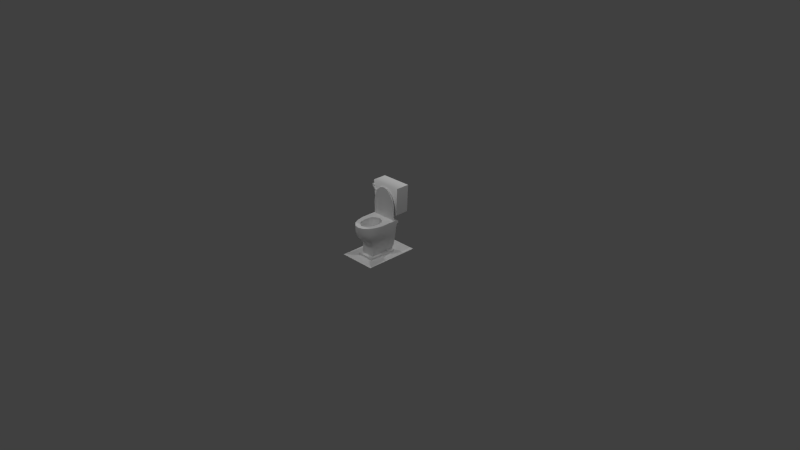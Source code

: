 # Source: retrete.blend  (saved by Blender 2.70.0; exported with 4.5.12 LTS)
import bpy
from mathutils import Matrix  # noqa: F401  (used for matrix-valued properties, if any)

bpy.ops.wm.read_factory_settings(use_empty=True)
scene = bpy.context.scene
scene.name = 'Scene'

# ---- collections
col_collection_1 = bpy.data.collections.new('Collection 1'); scene.collection.children.link(col_collection_1)

# ---- materials (node trees are filled in below, after node groups)
mat_diffuse_001 = bpy.data.materials.new('DIFFUSE.001')
mat_diffuse_001.alpha_threshold = 0.0
mat_diffuse_001.use_transparent_shadow = False
mat_diffuse_001.specular_color = (0.1, 0.1, 0.1)
mat_diffuse_001.roughness = 0.5
mat_diffuse_001.line_color = (0.0, 0.0, 0.0, 1.0)
mat_diffuse = bpy.data.materials.new('DIFFUSE')
mat_diffuse.alpha_threshold = 0.0
mat_diffuse.use_transparent_shadow = False
mat_diffuse.specular_color = (0.1, 0.1, 0.1)
mat_diffuse.roughness = 0.5
mat_diffuse.line_color = (0.0, 0.0, 0.0, 1.0)

# ---- material node trees

# ---- world
world_world = bpy.data.worlds.new('World'); scene.world = world_world
world_world.color = (0.05088, 0.05088, 0.05088)
world_world.use_sun_shadow = False
world_world.sun_shadow_jitter_overblur = 0.0
world_world.cycles.sampling_method = 'NONE'
world_world.cycles.sample_map_resolution = 256
world_world.light_settings.ao_factor = 1.75

# ---- cameras
cam_camera = bpy.data.cameras.new('Camera')
cam_camera.clip_end = 100.0
cam_camera.lens = 35.0
cam_camera.sensor_width = 32.0
cam_camera.sensor_height = 18.0
cam_camera.ortho_scale = 7.314
cam_camera.dof.focus_distance = 0.0
cam_camera.dof.aperture_fstop = 128.0

# ---- lights
light_lamp_003 = bpy.data.lights.new('Lamp.003', 'POINT')
light_lamp_003.transmission_factor = 0.0
light_lamp_003.cutoff_distance = 30.0
light_lamp_003.energy = 100.0
light_lamp_003.shadow_buffer_clip_start = 1.001
light_lamp_003.shadow_soft_size = 0.1
light_lamp_003.shadow_maximum_resolution = 0.006
light_lamp_003.use_absolute_resolution = True
light_lamp_003.cycles.use_multiple_importance_sampling = False
light_lamp_002 = bpy.data.lights.new('Lamp.002', 'POINT')
light_lamp_002.transmission_factor = 0.0
light_lamp_002.cutoff_distance = 30.0
light_lamp_002.energy = 100.0
light_lamp_002.shadow_buffer_clip_start = 1.001
light_lamp_002.shadow_soft_size = 0.1
light_lamp_002.shadow_maximum_resolution = 0.006
light_lamp_002.use_absolute_resolution = True
light_lamp_002.cycles.use_multiple_importance_sampling = False
light_lamp_001 = bpy.data.lights.new('Lamp.001', 'POINT')
light_lamp_001.transmission_factor = 0.0
light_lamp_001.cutoff_distance = 30.0
light_lamp_001.energy = 100.0
light_lamp_001.shadow_buffer_clip_start = 1.001
light_lamp_001.shadow_soft_size = 0.1
light_lamp_001.shadow_maximum_resolution = 0.006
light_lamp_001.use_absolute_resolution = True
light_lamp_001.cycles.use_multiple_importance_sampling = False
light_lamp = bpy.data.lights.new('Lamp', 'POINT')
light_lamp.transmission_factor = 0.0
light_lamp.cutoff_distance = 30.0
light_lamp.energy = 100.0
light_lamp.shadow_buffer_clip_start = 1.001
light_lamp.shadow_soft_size = 0.1
light_lamp.shadow_maximum_resolution = 0.006
light_lamp.use_absolute_resolution = True
light_lamp.cycles.use_multiple_importance_sampling = False

# ---- meshes
me_s4studio_mesh_1 = bpy.data.meshes.new('s4studio_mesh_1')
me_s4studio_mesh_1.from_pydata([(0.0, -0.1478, 0.03555), (-0.1161, -0.1478, 0.03555), (-0.1457, 0.2265, 0.7996), (0.0, 0.2609, 0.3811), (-0.05976, 0.2189, 0.845), (-0.1575, 0.1944, 0.7349), (0.0, -0.2484, 0.4689), (0.1061, -0.0835, 0.453), (-0.1274, -0.1804, 0.4689), (0.113, -0.02136, 0.4689), (0.0, -0.1889, 0.4689), (-0.06897, -0.2307, 0.4689), (0.0, 0.1944, 0.8783), (-0.1775, 0.1944, 0.4689), (0.0, 0.2189, 0.4861), (-0.06522, 0.1944, 0.8607), (-0.1877, 0.2221, 0.453), (-0.1877, 0.2221, 0.4689), (0.0, 0.2221, 0.453), (0.0, 0.2221, 0.4689), (0.06122, -0.176, 0.2585), (0.06662, -0.2073, 0.3098), (0.0, -0.1837, 0.2511), (0.0, 0.247, 0.4244), (0.1079, 0.145, 0.03333), (0.1079, 0.145, 0.03333), (0.09708, 0.1387, 0.03333), (0.1188, 0.1387, 0.03333), (-0.04184, -0.1714, 0.4689), (-0.1443, 0.2189, 0.7297), (-0.1104, 0.2189, 0.7988), (0.1061, -0.0835, 0.4689), (0.0, -0.1889, 0.453), (0.0, 0.2602, 0.4255), (0.113, -0.02136, 0.453), (0.0, 0.2602, 0.453), (-0.08365, -0.1362, 0.4689), (-0.1061, -0.0835, 0.4689), (0.0, 0.2221, 0.453), (0.1877, 0.2221, 0.453), (-0.04526, -0.1714, 0.453), (0.1061, -0.0835, 0.453), (-0.1665, -0.105, 0.4689), (0.0, -0.1889, 0.453), (0.0, -0.1889, 0.4689), (-0.04184, -0.1714, 0.4689), (-0.06522, 0.1944, 0.8607), (0.09824, 0.138, 0.05683), (0.1079, 0.1436, 0.05683), (0.08365, -0.1362, 0.4689), (-0.1054, 0.05734, 0.4689), (-0.1054, 0.05734, 0.453), (-0.1061, -0.0835, 0.4689), (-0.06116, 0.1062, 0.4689), (-0.06116, 0.1062, 0.4689), (-0.1877, 0.2221, 0.4689), (-0.06116, 0.1062, 0.453), (0.0, 0.2189, 0.8611), (0.0, 0.1207, 0.453), (0.0, 0.1207, 0.4689), (0.0, 0.2189, 0.8611), (-0.1443, 0.2189, 0.7297), (-0.05976, 0.2189, 0.845), (0.0, 0.2221, 0.4689), (0.0, 0.1207, 0.4689), (0.04184, -0.1714, 0.4689), (0.1274, -0.1804, 0.4689), (0.0, -0.2484, 0.4689), (0.0, 0.2189, 0.4861), (-0.1575, 0.1944, 0.7349), (0.1079, 0.1324, 0.06281), (0.1176, 0.138, 0.05683), (0.1176, 0.1268, 0.05683), (0.1079, 0.1212, 0.05683), (-0.113, -0.02136, 0.4689), (-0.113, -0.02136, 0.453), (-0.1061, -0.0835, 0.453), (-0.0835, -0.1362, 0.453), (0.03821, 0.08008, 0.2546), (0.07242, 0.04895, 0.2546), (-0.1877, -0.009491, 0.4689), (0.0, 0.09519, 0.2546), (0.0, 0.1207, 0.4689), (0.06116, 0.1062, 0.4689), (0.113, -0.02136, 0.4689), (0.0, 0.2221, 0.4689), (-0.08365, -0.1362, 0.4689), (0.1877, 0.2221, 0.4689), (0.0, -0.03232, 0.2546), (0.0, 0.1207, 0.4689), (0.1373, 0.2364, 1.033e-08), (0.1373, 0.1082, 4.728e-09), (0.1776, 0.4022, 0.5279), (0.0, 0.2364, 1.033e-08), (0.1161, -0.1478, 0.03555), (0.193, 0.4139, 0.542), (0.193, 0.2267, 0.542), (0.1279, -0.03546, 0.03555), (0.1161, -0.1478, -6.461e-09), (0.0, 0.2267, 0.542), (0.1856, 0.3952, 0.5279), (0.0, -0.03232, 0.2546), (0.2145, 0.2267, 0.9107), (-0.1646, 0.2099, 0.7729), (-0.1685, 0.1154, 0.2604), (0.1877, 0.2221, 0.453), (0.0, 0.2221, 0.453), (0.0, 0.1207, 0.453), (0.06116, 0.1062, 0.453), (0.06116, 0.1062, 0.4689), (0.0, 0.2221, 0.4689), (0.1588, 0.2367, 0.2631), (0.1588, 0.2232, 0.2631), (0.1685, 0.1154, 0.2604), (0.2145, 0.4139, 0.9107), (0.0835, -0.1362, 0.453), (0.04526, -0.1714, 0.453), (0.1877, 0.2332, 0.4133), (-0.1877, 0.1063, 0.3773), (0.1279, -0.03546, -1.55e-09), (-0.1588, 0.2367, 0.2631), (-0.1588, 0.2232, 0.2631), (0.0, 0.2384, 0.5279), (0.1343, 0.2032, 0.1668), (0.1373, 0.2364, 1.033e-08), (0.1628, 0.0094, 0.2627), (0.113, -0.02136, 0.453), (0.1054, 0.05734, 0.4689), (0.1054, 0.05734, 0.453), (0.0, 0.2367, 0.2631), (0.1588, 0.2367, 0.2631), (0.1877, 0.2602, 0.453), (0.0, 0.2602, 0.4255), (0.1877, 0.247, 0.4244), (0.1877, 0.2602, 0.4255), (0.0, -0.09189, 0.2546), (0.0, -0.1483, 0.3384), (0.05933, -0.117, 0.3384), (0.04395, -0.07202, 0.2546), (-0.1646, 0.2099, 0.7729), (-0.1438, 0.2265, 0.7714), (-0.1457, 0.2099, 0.7996), (-0.1629, 0.2099, 0.7885), (-0.1629, 0.2265, 0.7885), (0.1877, 0.2602, 0.453), (0.1877, 0.2602, 0.4255), (0.0, 0.2602, 0.453), (0.0, 0.2332, 0.4133), (0.1877, 0.2221, 0.3773), (0.0, 0.4139, 0.9107), (0.0, 0.09519, 0.2546), (0.0745, -0.03232, 0.2546), (0.1028, -0.01123, 0.3384), (0.0, 0.2364, 0.03555), (0.08402, 0.002838, 0.2546), (0.09632, -0.06272, 0.3384), (0.07242, 0.04895, 0.2546), (0.1061, -0.0835, 0.4689), (0.1877, -0.009491, 0.4689), (0.2145, 0.4139, 0.9107), (0.03821, 0.08008, 0.2546), (0.0, -0.2237, 0.3124), (-0.1205, 0.1944, 0.8103), (0.0, 0.1944, 0.4689), (0.0835, -0.1362, 0.453), (0.08365, -0.1362, 0.4689), (0.1775, 0.1944, 0.4689), (0.1575, 0.1944, 0.7349), (0.1205, 0.1944, 0.8103), (0.1626, 0.2189, 0.4861), (0.1626, 0.2189, 0.6482), (0.0, 0.1944, 0.4689), (0.0, 0.2189, 0.4861), (0.1665, -0.105, 0.3773), (0.1877, -0.009491, 0.4689), (0.1665, -0.105, 0.4689), (0.1274, -0.1804, 0.3773), (0.1877, 0.247, 0.4244), (0.1877, 0.2332, 0.4133), (0.1877, 0.2602, 0.453), (0.1877, 0.2221, 0.4689), (0.1626, 0.2189, 0.4861), (0.1626, 0.2189, 0.4861), (0.1775, 0.1944, 0.6459), (0.0, 0.2189, 0.4861), (-0.1079, 0.145, 0.03333), (0.0546, 0.1033, 0.3384), (0.1575, 0.1944, 0.7349), (0.0, 0.1207, 0.453), (0.1626, 0.2189, 0.6482), (0.0, 0.1944, 0.4689), (0.1775, 0.1944, 0.4689), (0.06522, 0.1944, 0.8607), (0.0, 0.1181, 0.3384), (0.06116, 0.1062, 0.453), (0.05976, 0.2189, 0.845), (0.1104, 0.2189, 0.7988), (0.1443, 0.2189, 0.7297), (0.09085, 0.07639, 0.3384), (0.1054, 0.05734, 0.453), (0.1274, -0.1804, 0.4689), (0.0, 0.3001, 0.4244), (0.01737, 0.3213, 0.4031), (0.01737, 0.3072, 0.4173), (0.1877, 0.2602, 0.4255), (0.1775, 0.1944, 0.6459), (0.1443, 0.2189, 0.7297), (-0.01737, 0.2609, 0.4112), (0.0, 0.4022, 0.5279), (0.2145, 0.2267, 0.9107), (0.1373, 0.2364, 0.03555), (0.1279, -0.03546, 0.03555), (-0.2145, 0.4139, 0.9107), (-0.1877, 0.2602, 0.453), (-0.1877, 0.247, 0.4244), (-0.03821, 0.08008, 0.2546), (-0.1877, 0.2602, 0.4255), (-0.1877, 0.2602, 0.453), (0.0, 0.2602, 0.4255), (-0.01737, 0.2609, 0.3912), (-0.01737, 0.3338, 0.423), (-0.01737, 0.3338, 0.5283), (-0.01737, 0.2609, 0.3912), (0.0, 0.3439, 0.4206), (-0.01737, 0.3338, 0.423), (0.01737, 0.3338, 0.5283), (0.0, 0.3439, 0.5283), (0.0, 0.3439, 0.4206), (0.0, 0.3439, 0.5283), (0.01737, 0.3138, 0.5283), (0.01737, 0.3338, 0.423), (0.01737, 0.3338, 0.423), (0.01737, 0.3338, 0.5283), (0.0, 0.3038, 0.5283), (0.01737, 0.3138, 0.4278), (0.01737, 0.3138, 0.4278), (0.0, 0.2609, 0.4212), (-0.01737, 0.2967, 0.4112), (-0.01737, 0.2967, 0.4112), (0.0, 0.2189, 0.8611), (0.0, 0.3038, 0.4302), (0.0, 0.3038, 0.5283), (-0.01737, 0.3138, 0.4278), (0.01737, 0.3138, 0.5283), (-0.01737, 0.3138, 0.5283), (0.0, 0.3001, 0.4244), (-0.01737, 0.3072, 0.4173), (0.0, 0.3038, 0.4302), (0.01737, 0.2609, 0.3912), (0.01737, 0.3213, 0.4031), (0.0, 0.3284, 0.3961), (0.01737, 0.3072, 0.4173), (0.01737, 0.3213, 0.4031), (0.01737, 0.2967, 0.4112), (0.0, 0.2609, 0.4212), (-0.01737, 0.2609, 0.4112), (-0.01737, 0.3213, 0.4031), (0.0, 0.3284, 0.3961), (-0.01737, 0.3016, 0.3912), (0.0, 0.3041, 0.3811), (-0.01737, 0.3213, 0.4031), (-0.01737, 0.3016, 0.3912), (-0.01737, 0.3213, 0.4031), (-0.01737, 0.3072, 0.4173), (0.0, 0.2942, 0.4212), (0.0, 0.2942, 0.4212), (0.1775, 0.1944, 0.4689), (0.0, 0.1944, 0.8783), (0.0, 0.1944, 0.4689), (-0.1775, 0.1944, 0.6459), (-0.1775, 0.1944, 0.4689), (0.01737, 0.3016, 0.3912), (0.01737, 0.2609, 0.4112), (0.01737, 0.2609, 0.4112), (0.01737, 0.2967, 0.4112), (0.0, 0.1944, 0.8783), (-0.1205, 0.1944, 0.8103), (-0.1626, 0.2189, 0.6482), (-0.1104, 0.2189, 0.7988), (-0.1626, 0.2189, 0.4861), (0.1665, -0.105, 0.4689), (0.01737, 0.3016, 0.3912), (0.0, 0.2609, 0.3811), (0.01737, 0.2609, 0.3912), (0.0, -0.1889, 0.453), (0.06897, -0.2307, 0.4689), (0.06897, -0.2307, 0.3773), (0.0, -0.1889, 0.4689), (-0.1079, 0.1436, 0.05683), (-0.1079, 0.145, 0.03333), (-0.1079, 0.1436, 0.05683), (-0.1775, 0.1944, 0.4689), (0.0, -0.1889, 0.4689), (0.0, -0.2484, 0.3773), (0.1079, 0.1212, 0.05683), (0.04526, -0.1714, 0.453), (0.1176, 0.1268, 0.05683), (0.1079, 0.1199, 0.03333), (0.1079, 0.1199, 0.03333), (0.1188, 0.1261, 0.03333), (0.0, -0.2484, 0.4689), (-0.1626, 0.2189, 0.4861), (0.09708, 0.1261, 0.03333), (-0.1626, 0.2189, 0.6482), (-0.1775, 0.1944, 0.6459), (-0.1176, 0.1268, 0.05683), (0.06522, 0.1944, 0.8607), (0.0, 0.2189, 0.8611), (-0.09824, 0.1268, 0.05683), (-0.1079, 0.1199, 0.03333), (-0.1079, 0.1199, 0.03333), (-0.1079, 0.1212, 0.05683), (0.1079, 0.1436, 0.05683), (-0.1079, 0.1324, 0.06281), (0.09824, 0.1268, 0.05683), (0.0, -0.105, 0.03555), (0.09381, -0.105, 0.03555), (-0.01737, 0.3138, 0.5283), (-0.01737, 0.3338, 0.5283), (-0.01737, 0.3138, 0.4278), (-0.1188, 0.1261, 0.03333), (-0.1079, 0.1212, 0.05683), (-0.09708, 0.1261, 0.03333), (-0.09824, 0.138, 0.05683), (0.04184, -0.1714, 0.4689), (0.06897, -0.2307, 0.4689), (0.0, 0.1944, 0.8783), (0.05976, 0.2189, 0.845), (0.1205, 0.1944, 0.8103), (0.1104, 0.2189, 0.7988), (0.0, 0.3041, 0.3811), (-0.09708, 0.1387, 0.03333), (-0.1176, 0.1268, 0.05683), (-0.1176, 0.138, 0.05683), (0.0, 0.2384, 0.5279), (-0.2322, 0.2265, 0.8542), (-0.2279, 0.2265, 0.8285), (-0.1373, 0.2364, 1.033e-08), (-0.2322, 0.2099, 0.8542), (-0.2091, 0.2099, 0.8662), (-0.2091, 0.2265, 0.8662), (0.0, -0.1478, -6.461e-09), (-0.1343, 0.2032, 0.1668), (-0.1161, -0.1478, -6.461e-09), (-0.1373, 0.2364, 1.033e-08), (0.0, -0.105, 0.03555), (-0.1373, 0.1082, 0.03555), (-0.1337, 0.2265, 0.7844), (-0.1279, -0.03546, 0.03555), (-0.1279, -0.03546, 0.03555), (0.0, 0.4022, 0.5279), (-0.1373, 0.2364, 0.03555), (-0.193, 0.2267, 0.542), (-0.193, 0.2267, 0.542), (-0.1776, 0.2384, 0.5279), (-0.1856, 0.2454, 0.5279), (0.0, 0.4022, 0.5279), (0.1877, -0.009491, 0.3773), (-0.2145, 0.4139, 0.9107), (-0.1188, 0.1387, 0.03333), (-0.2145, 0.2267, 0.9107), (0.0, 0.2364, 1.033e-08), (-0.1373, 0.2364, 1.033e-08), (-0.1161, -0.1478, 0.03555), (-0.1279, -0.03546, -1.55e-09), (-0.1161, -0.1478, -6.461e-09), (-0.1776, 0.4022, 0.5279), (-0.1856, 0.3952, 0.5279), (-0.1776, 0.2384, 0.5279), (-0.193, 0.2267, 0.542), (-0.193, 0.4139, 0.542), (0.0, 0.2384, 0.5279), (-0.2091, 0.2265, 0.8662), (-0.1905, 0.2265, 0.8479), (-0.1776, 0.4022, 0.5279), (-0.1856, 0.2454, 0.5279), (-0.1856, 0.3952, 0.5279), (-0.1776, 0.2384, 0.5279), (0.0, 0.2364, 1.033e-08), (-0.1373, 0.2364, 0.03555), (-0.1373, 0.1082, 4.728e-09), (0.1181, -0.1484, 0.2785), (0.09381, -0.105, 0.03555), (0.1475, -0.07672, 0.27), (0.0, 0.4139, 0.542), (0.1776, 0.4022, 0.5279), (0.193, 0.4139, 0.542), (0.09381, -0.105, 0.03555), (0.0, -0.1478, 0.03555), (0.1161, -0.1478, 0.03555), (-0.1877, 0.2602, 0.453), (0.0, 0.2602, 0.4255), (0.0, 0.2602, 0.453), (-0.09381, -0.105, 0.03555), (-0.09381, 0.2364, 0.03555), (-0.09381, 0.2364, 0.03555), (-0.09381, -0.09473, 0.1155), (-0.1158, 0.1545, 0.1135), (-0.1216, 0.2431, 0.1135), (-0.1373, 0.1082, 0.03555), (0.0, 0.2364, 0.03555), (0.0, 0.2431, 0.1135), (-0.1216, 0.2431, 0.1135), (-0.1043, 0.0929, 0.1176), (0.0, -0.1478, 0.03555), (-0.1279, -0.03546, -1.55e-09), (-0.1373, 0.1082, 4.728e-09), (-0.2322, 0.2099, 0.8542), (-0.2279, 0.2265, 0.8285), (-0.2022, 0.2265, 0.8246), (-0.1373, 0.2364, 0.03555), (-0.09381, 0.2364, 0.03555), (-0.09381, -0.105, 0.03555), (0.0, -0.1478, -6.461e-09), (-0.1161, -0.1478, 0.03555), (-0.1161, -0.1478, -6.461e-09), (0.1043, 0.0929, 0.1176), (-0.1905, 0.2099, 0.8479), (-0.1905, 0.2265, 0.8479), (-0.1905, 0.2099, 0.8479), (-0.1905, 0.2265, 0.8479), (0.0, 0.2497, 0.3773), (-0.1685, 0.2497, 0.3773), (-0.1685, 0.2205, 0.3773), (0.0, 0.2497, 0.4315), (-0.1337, 0.2265, 0.7844), (0.0, 0.2497, 0.3773), (0.1685, 0.2497, 0.3773), (0.02091, 0.2612, 0.3789), (0.02091, 0.2493, 0.4234), (-0.02091, 0.2612, 0.3789), (-0.02091, 0.2493, 0.4234), (-0.02091, 0.2493, 0.3789), (-0.02091, 0.2493, 0.4234), (-0.02091, 0.2612, 0.4234), (-0.02091, 0.2612, 0.3789), (0.1877, 0.2221, 0.453), (-0.1054, 0.05734, 0.4689), (0.1877, 0.2221, 0.3773), (0.1685, 0.2205, 0.3773), (0.02091, 0.2612, 0.4234), (-0.113, -0.02136, 0.4689), (0.1877, 0.1063, 0.4689), (0.1054, 0.05734, 0.4689), (0.1877, 0.2221, 0.4689), (0.1685, 0.2497, 0.4315), (0.0, 0.2205, 0.3773), (0.1685, 0.2497, 0.4315), (-0.1685, 0.2497, 0.3773), (0.0, 0.2497, 0.3773), (0.0, 0.2205, 0.3773), (-0.02091, 0.2612, 0.4234), (0.02091, 0.2612, 0.4234), (0.02091, 0.2493, 0.4234), (0.02091, 0.2493, 0.3789), (-0.02091, 0.2612, 0.4234), (-0.2022, 0.2265, 0.8246), (0.02091, 0.2612, 0.3789), (0.02091, 0.2612, 0.4234), (-0.02091, 0.2612, 0.3789), (0.02091, 0.2493, 0.3789), (-0.02091, 0.2493, 0.3789), (0.02091, 0.2612, 0.3789), (-0.1685, 0.2497, 0.4315), (0.0, 0.2497, 0.3773), (0.1685, 0.2497, 0.3773), (0.0, 0.2497, 0.4315), (0.1685, 0.2205, 0.4315), (0.1685, 0.2497, 0.3773), (0.1685, 0.2205, 0.3773), (-0.1685, 0.2205, 0.4315), (-0.1877, 0.2221, 0.4689), (-0.1685, 0.2497, 0.4315), (-0.1685, 0.2205, 0.3773), (-0.1685, 0.2497, 0.3773), (-0.2322, 0.2099, 0.8542), (-0.1877, -0.009491, 0.4689), (-0.1877, 0.1063, 0.4689), (0.1877, 0.1063, 0.3773), (0.1877, 0.1063, 0.4689), (-0.1337, 0.2099, 0.7844), (-0.1337, 0.2099, 0.7844), (-0.1877, 0.1063, 0.4689), (-0.1337, 0.2265, 0.7844), (-0.2091, 0.2099, 0.8662), (-0.2322, 0.2265, 0.8542), (-0.2022, 0.2099, 0.8246), (-0.2091, 0.2265, 0.8662), (-0.2022, 0.2099, 0.8246), (-0.2022, 0.2265, 0.8246), (-0.1629, 0.2265, 0.7885), (-0.1646, 0.2265, 0.7729), (-0.1885, 0.2099, 0.8036), (-0.1996, 0.2099, 0.7903), (-0.1996, 0.2265, 0.7903), (-0.1438, 0.2265, 0.7714), (-0.1996, 0.2265, 0.7903), (-0.1885, 0.2265, 0.8036), (-0.1885, 0.2265, 0.8036), (-0.1457, 0.2265, 0.7996), (-0.2279, 0.2099, 0.8285), (-0.2279, 0.2265, 0.8285), (-0.1629, 0.2265, 0.7885), (-0.1877, 0.2221, 0.453), (0.1856, 0.3952, 0.5279), (0.09381, -0.09357, 0.2042), (0.0983, -0.01428, 0.181), (-0.1438, 0.2099, 0.7714), (-0.1629, 0.2099, 0.7885), (-0.1438, 0.2099, 0.7714), (-0.1646, 0.2265, 0.7729), (0.2145, 0.4139, 0.9107), (-0.06122, -0.176, 0.2585), (-0.0983, -0.01428, 0.181), (-0.06662, -0.2073, 0.3098), (0.0, -0.09473, 0.1155), (-0.1877, 0.2332, 0.4133), (-0.09381, -0.105, 0.03555), (0.0, 0.4022, 0.5279), (0.1776, 0.2384, 0.5279), (0.193, 0.2267, 0.542), (0.1776, 0.2384, 0.5279), (0.1856, 0.2454, 0.5279), (0.0, 0.2221, 0.3773), (-0.1457, 0.2265, 0.7996), (0.0, 0.2332, 0.4133), (0.0, -0.2237, 0.3124), (-0.04389, -0.105, 0.205), (-0.09381, -0.09357, 0.2042), (0.0, -0.1837, 0.2511), (-0.1877, 0.2221, 0.3773), (-0.113, -0.02136, 0.453), (-0.1061, -0.0835, 0.453), (0.0, -0.1889, 0.453), (0.0, -0.105, 0.03555), (-0.1877, 0.2602, 0.4255), (-0.1877, 0.2602, 0.4255), (0.0, -0.105, 0.205), (-0.1457, 0.2099, 0.7996), (-0.09381, -0.09357, 0.2042), (0.1216, 0.2431, 0.1135), (0.1373, 0.2364, 0.03555), (0.1373, 0.1082, 4.728e-09), (0.1158, 0.1545, 0.1135), (0.09381, 0.2364, 0.03555), (0.0, -0.105, 0.205), (0.0, 0.2364, 1.033e-08), (0.1373, 0.2364, 1.033e-08), (-0.07242, 0.04895, 0.2546), (0.0, 0.09519, 0.2546), (-0.03821, 0.08008, 0.2546), (0.1856, 0.2454, 0.5279), (0.1373, 0.1082, 0.03555), (0.0, 0.2431, 0.1135), (0.1161, -0.1478, -6.461e-09), (0.09381, 0.2364, 0.03555), (0.1279, -0.03546, -1.55e-09), (0.09381, 0.2364, 0.03555), (0.1373, 0.2364, 0.03555), (0.0, -0.1478, -6.461e-09), (0.1373, 0.1082, 0.03555), (0.1216, 0.2431, 0.1135), (-0.09381, -0.09473, 0.1155), (-0.1475, -0.07672, 0.27), (-0.1181, -0.1484, 0.2785), (0.0, 0.09519, 0.2546), (0.0, -0.09189, 0.2546), (0.0, -0.1483, 0.3384), (0.0, 0.2267, 0.9107), (-0.2145, 0.4139, 0.9107), (-0.06897, -0.2307, 0.4689), (-0.2145, 0.2267, 0.9107), (-0.1028, -0.01123, 0.3384), (-0.09632, -0.06272, 0.3384), (-0.0745, -0.03232, 0.2546), (-0.08402, 0.002838, 0.2546), (-0.05933, -0.117, 0.3384), (0.09381, -0.09357, 0.2042), (0.0, -0.09473, 0.1155), (0.09381, -0.09473, 0.1155), (0.09381, -0.09473, 0.1155), (0.0, -0.1478, 0.03555), (0.04389, -0.105, 0.205), (0.1161, -0.1478, -6.461e-09), (0.1161, -0.1478, 0.03555), (0.0, 0.2367, 0.2631), (0.0, 0.2221, 0.3773), (-0.1877, -0.009491, 0.3773), (0.0, -0.105, 0.03555), (0.0, -0.1478, -6.461e-09), (0.0, 0.2221, 0.453), (0.0, 0.2602, 0.453), (0.0, 0.247, 0.4244), (-0.1877, 0.247, 0.4244), (-0.1628, 0.0094, 0.2627), (-0.1588, 0.2367, 0.2631), (-0.06897, -0.2307, 0.3773), (-0.0835, -0.1362, 0.453), (-0.07242, 0.04895, 0.2546), (-0.04526, -0.1714, 0.453), (-0.04395, -0.07202, 0.2546), (-0.1626, 0.2189, 0.4861), (0.0, -0.2484, 0.3773), (-0.1665, -0.105, 0.3773), (-0.1274, -0.1804, 0.3773), (-0.1665, -0.105, 0.4689), (-0.1054, 0.05734, 0.453), (-0.1274, -0.1804, 0.4689), (0.0, -0.2484, 0.4689), (0.0, 0.1207, 0.453), (-0.09085, 0.07639, 0.3384), (0.0, 0.4139, 0.542), (-0.193, 0.4139, 0.542), (0.0, 0.4139, 0.9107), (0.0, 0.4139, 0.9107), (-0.06116, 0.1062, 0.453), (0.0, 0.1181, 0.3384), (-0.0546, 0.1033, 0.3384), (-0.1877, 0.2332, 0.4133), (-0.1877, 0.2221, 0.453), (-0.1877, 0.2221, 0.3773)], [], [(368, 369, 355), (19, 18, 16), (19, 16, 17), (58, 64, 53), (58, 53, 56), (50, 56, 53), (50, 51, 56), (75, 51, 50), (75, 50, 74), (74, 76, 75), (74, 52, 76), (86, 76, 52), (86, 77, 76), (86, 40, 77), (86, 45, 40), (43, 40, 45), (43, 45, 10), (54, 59, 63), (54, 63, 55), (54, 55, 437), (437, 55, 477), (476, 437, 477), (476, 441, 437), (441, 476, 42), (441, 42, 37), (36, 37, 42), (36, 42, 8), (28, 36, 8), (28, 8, 11), (44, 28, 11), (44, 11, 6), (81, 79, 78), (81, 154, 79), (154, 81, 88), (154, 88, 151), (152, 154, 151), (156, 154, 152), (156, 152, 198), (160, 156, 198), (88, 138, 151), (138, 155, 151), (152, 151, 155), (34, 152, 155), (152, 34, 199), (152, 199, 198), (198, 199, 194), (198, 194, 186), (160, 198, 186), (88, 135, 138), (135, 137, 138), (138, 137, 155), (41, 155, 137), (34, 155, 41), (135, 136, 137), (136, 116, 137), (137, 116, 115), (41, 137, 115), (136, 32, 116), (188, 186, 194), (188, 193, 186), (193, 160, 186), (193, 150, 160), (105, 110, 87), (105, 106, 110), (83, 85, 89), (83, 444, 85), (444, 83, 443), (442, 444, 443), (158, 442, 443), (158, 443, 84), (84, 280, 158), (84, 157, 280), (280, 157, 49), (280, 49, 66), (65, 66, 49), (65, 285, 66), (287, 285, 65), (287, 67, 285), (109, 82, 107), (109, 107, 108), (108, 127, 109), (108, 128, 127), (126, 127, 128), (126, 9, 127), (7, 9, 126), (7, 31, 9), (165, 31, 7), (165, 7, 164), (295, 165, 164), (295, 324, 165), (324, 295, 284), (324, 284, 292), (145, 33, 146), (145, 146, 144), (131, 38, 39), (131, 35, 38), (133, 132, 134), (133, 23, 132), (117, 23, 133), (117, 147, 23), (148, 147, 117), (148, 523, 147), (130, 523, 148), (130, 129, 523), (540, 129, 130), (540, 553, 129), (553, 540, 555), (553, 555, 153), (93, 153, 555), (555, 90, 93), (555, 210, 90), (315, 316, 580), (315, 580, 578), (580, 582, 578), (582, 545, 578), (582, 22, 545), (582, 20, 22), (22, 20, 21), (22, 21, 161), (580, 577, 582), (20, 582, 577), (20, 577, 381), (381, 21, 20), (176, 21, 381), (176, 286, 21), (161, 21, 286), (161, 286, 293), (300, 293, 286), (300, 286, 325), (286, 200, 325), (173, 176, 381), (200, 176, 173), (286, 176, 200), (173, 381, 383), (357, 173, 383), (173, 357, 174), (173, 174, 175), (200, 173, 175), (383, 381, 505), (383, 505, 506), (125, 383, 506), (357, 383, 125), (478, 357, 125), (357, 478, 479), (357, 479, 174), (506, 505, 579), (382, 506, 579), (506, 382, 416), (113, 506, 416), (113, 125, 506), (478, 125, 113), (113, 438, 478), (436, 478, 438), (436, 479, 478), (436, 180, 479), (544, 416, 382), (544, 543, 416), (416, 543, 113), (543, 123, 113), (123, 112, 113), (113, 112, 438), (112, 111, 438), (111, 112, 123), (111, 123, 561), (123, 543, 561), (561, 543, 544), (438, 178, 436), (436, 178, 177), (179, 436, 177), (179, 177, 204), (386, 149, 114), (386, 384, 149), (385, 384, 386), (385, 518, 384), (504, 385, 386), (277, 14, 279), (277, 29, 14), (29, 30, 14), (30, 4, 14), (14, 4, 57), (60, 46, 275), (60, 62, 46), (62, 276, 46), (62, 278, 276), (278, 69, 276), (278, 61, 69), (69, 61, 303), (69, 303, 304), (304, 303, 301), (304, 301, 270), (268, 12, 15), (268, 15, 162), (268, 162, 5), (268, 5, 269), (291, 268, 269), (601, 163, 13), (601, 68, 163), (238, 219, 207), (238, 261, 219), (262, 261, 238), (258, 3, 222), (258, 259, 3), (257, 259, 258), (257, 258, 256), (257, 256, 224), (257, 224, 223), (226, 223, 224), (226, 224, 221), (230, 228, 225), (230, 227, 228), (230, 250, 227), (230, 249, 250), (281, 250, 249), (281, 330, 250), (281, 282, 330), (281, 248, 282), (234, 232, 229), (234, 231, 232), (234, 202, 231), (234, 251, 202), (274, 202, 251), (240, 243, 233), (240, 235, 243), (240, 203, 235), (240, 201, 203), (265, 203, 201), (265, 253, 203), (265, 273, 253), (265, 254, 273), (244, 247, 241), (244, 242, 247), (246, 247, 242), (246, 245, 247), (246, 264, 245), (246, 237, 264), (264, 237, 255), (264, 255, 236), (274, 271, 252), (274, 283, 271), (274, 272, 283), (260, 238, 263), (260, 263, 319), (260, 319, 220), (318, 220, 319), (318, 319, 317), (299, 294, 298), (299, 296, 294), (27, 296, 299), (27, 71, 296), (25, 71, 27), (25, 48, 71), (48, 70, 71), (71, 70, 72), (72, 70, 73), (73, 70, 314), (297, 73, 314), (297, 314, 302), (47, 70, 48), (314, 70, 47), (302, 314, 47), (302, 47, 26), (26, 47, 312), (26, 312, 24), (288, 331, 289), (288, 323, 331), (323, 322, 331), (323, 308, 322), (308, 309, 322), (308, 311, 309), (313, 311, 308), (313, 305, 311), (313, 333, 305), (313, 308, 323), (313, 323, 290), (313, 290, 333), (333, 290, 185), (333, 185, 359), (332, 333, 359), (332, 359, 320), (321, 332, 320), (321, 320, 310), (307, 326, 306), (307, 306, 327), (327, 306, 328), (327, 328, 329), (329, 328, 187), (329, 187, 206), (189, 206, 187), (189, 187, 183), (183, 182, 189), (183, 191, 182), (195, 172, 239), (195, 196, 172), (196, 197, 172), (197, 170, 172), (169, 172, 170), (267, 171, 192), (192, 171, 168), (168, 171, 167), (167, 171, 205), (205, 171, 266), (181, 190, 184), (181, 166, 190), (358, 352, 360), (358, 370, 352), (352, 370, 376), (352, 376, 375), (375, 376, 374), (375, 374, 377), (374, 371, 377), (374, 350, 371), (2, 481, 347), (2, 538, 481), (509, 481, 538), (509, 538, 508), (509, 508, 139), (493, 139, 508), (493, 508, 492), (493, 492, 488), (493, 488, 500), (501, 493, 500), (501, 494, 493), (494, 103, 493), (492, 508, 490), (492, 490, 498), (488, 492, 498), (488, 498, 489), (501, 500, 475), (494, 510, 103), (510, 507, 103), (510, 495, 507), (495, 480, 507), (495, 425, 480), (407, 500, 488), (407, 488, 417), (484, 407, 417), (372, 484, 417), (372, 417, 373), (349, 365, 363), (349, 364, 365), (346, 364, 349), (346, 380, 364), (380, 346, 379), (380, 379, 344), (394, 362, 351), (394, 361, 362), (400, 361, 394), (401, 400, 394), (401, 394, 402), (402, 585, 401), (402, 595, 585), (586, 585, 595), (586, 595, 530), (525, 586, 530), (525, 530, 516), (592, 525, 516), (592, 516, 593), (218, 592, 593), (218, 593, 216), (366, 611, 356), (366, 612, 611), (614, 611, 612), (614, 612, 212), (366, 367, 612), (335, 339, 340), (335, 338, 339), (336, 338, 335), (337, 378, 406), (406, 378, 341), (406, 341, 405), (343, 405, 341), (0, 345, 412), (0, 412, 1), (348, 1, 412), (399, 348, 412), (412, 411, 399), (411, 410, 399), (414, 413, 404), (414, 415, 413), (453, 457, 440), (453, 454, 457), (450, 465, 439), (450, 449, 465), (427, 426, 424), (427, 424, 447), (434, 435, 432), (434, 432, 433), (430, 455, 458), (430, 458, 428), (418, 486, 456), (418, 419, 486), (451, 431, 429), (451, 429, 452), (460, 461, 459), (460, 459, 462), (466, 448, 463), (466, 464, 448), (422, 446, 423), (422, 421, 446), (467, 468, 445), (467, 469, 468), (472, 473, 470), (472, 474, 473), (482, 471, 619), (619, 118, 482), (80, 482, 118), (80, 118, 587), (80, 587, 603), (80, 603, 605), (603, 607, 605), (619, 620, 118), (104, 118, 620), (594, 118, 104), (594, 587, 118), (587, 594, 563), (587, 563, 603), (603, 563, 564), (603, 564, 604), (603, 604, 607), (618, 620, 619), (618, 619, 214), (213, 214, 619), (213, 535, 214), (563, 539, 564), (563, 513, 539), (539, 513, 396), (513, 393, 396), (393, 513, 403), (395, 393, 403), (395, 403, 397), (397, 398, 395), (563, 594, 513), (513, 594, 104), (513, 104, 403), (403, 104, 397), (342, 397, 104), (397, 342, 398), (120, 398, 342), (120, 342, 121), (120, 121, 620), (104, 620, 121), (121, 342, 104), (499, 483, 140), (502, 499, 140), (502, 140, 491), (502, 491, 496), (502, 496, 497), (409, 497, 496), (409, 496, 408), (408, 420, 409), (408, 485, 420), (420, 485, 487), (142, 524, 143), (142, 141, 524), (96, 511, 209), (96, 95, 511), (100, 95, 96), (100, 96, 551), (92, 100, 551), (92, 551, 519), (122, 92, 519), (122, 208, 92), (98, 97, 94), (98, 119, 97), (119, 552, 97), (119, 542, 552), (541, 552, 542), (541, 542, 124), (520, 521, 522), (99, 521, 520), (99, 334, 521), (99, 354, 334), (99, 353, 354), (568, 353, 99), (568, 571, 353), (569, 571, 568), (568, 99, 520), (568, 520, 102), (568, 102, 159), (568, 159, 613), (569, 568, 613), (549, 550, 548), (549, 548, 575), (575, 101, 549), (575, 574, 101), (600, 101, 574), (566, 101, 600), (566, 600, 576), (566, 576, 567), (567, 576, 599), (567, 599, 533), (572, 574, 575), (572, 573, 574), (600, 574, 573), (600, 573, 576), (576, 573, 532), (576, 532, 597), (599, 576, 597), (572, 575, 598), (572, 598, 610), (572, 610, 606), (572, 606, 531), (531, 573, 572), (531, 532, 573), (610, 598, 215), (610, 215, 617), (610, 617, 615), (610, 615, 606), (616, 617, 215), (609, 617, 616), (609, 615, 617), (616, 215, 565), (546, 547, 91), (559, 546, 91), (559, 91, 556), (556, 554, 559), (558, 557, 560), (557, 387, 560), (211, 560, 387), (389, 211, 387), (388, 389, 387), (388, 387, 588), (589, 584, 581), (589, 583, 584), (392, 536, 390), (392, 391, 536), (590, 217, 503), (590, 591, 217), (562, 517, 534), (562, 534, 515), (562, 515, 527), (562, 527, 528), (528, 527, 512), (528, 512, 564), (514, 564, 512), (604, 564, 514), (537, 527, 515), (529, 527, 537), (529, 512, 527), (529, 514, 512), (529, 526, 514), (596, 514, 526), (604, 514, 596), (607, 604, 596), (607, 596, 570), (596, 608, 570), (596, 602, 608), (596, 526, 602)])
me_s4studio_mesh_1.polygons.foreach_set('use_smooth', [True] * 548)
_uv = me_s4studio_mesh_1.uv_layers.new(name='uv_0')
_uv.uv.foreach_set('vector', [0.476, 0.6838, 0.494, 0.6914, 0.5132, 0.6838, 0.8733, 0.5971, 0.8905, 0.5971, 0.8905, 0.4949, 0.8733, 0.5971, 0.8905, 0.4949, 0.8733, 0.4949, 0.7481, 0.5988, 0.7636, 0.5971, 0.748, 0.564, 0.7481, 0.5988, 0.748, 0.564, 0.7344, 0.5679, 0.6951, 0.54, 0.7344, 0.5679, 0.748, 0.564, 0.6951, 0.54, 0.6894, 0.5473, 0.7344, 0.5679, 0.61, 0.5441, 0.6894, 0.5473, 0.6951, 0.54, 0.61, 0.5441, 0.6951, 0.54, 0.61, 0.5359, 0.61, 0.5359, 0.5467, 0.5475, 0.61, 0.5441, 0.61, 0.5359, 0.5428, 0.5396, 0.5467, 0.5475, 0.4858, 0.5518, 0.5467, 0.5475, 0.5428, 0.5396, 0.4858, 0.5518, 0.4952, 0.5583, 0.5467, 0.5475, 0.4858, 0.5518, 0.4617, 0.5788, 0.4952, 0.5583, 0.4858, 0.5518, 0.4477, 0.5744, 0.4617, 0.5788, 0.4439, 0.6002, 0.4617, 0.5788, 0.4477, 0.5744, 0.4439, 0.6002, 0.4477, 0.5744, 0.4289, 0.5971, 0.748, 0.564, 0.7636, 0.5971, 0.8733, 0.5971, 0.748, 0.564, 0.8733, 0.5971, 0.8733, 0.4949, 0.748, 0.564, 0.8733, 0.4949, 0.6951, 0.54, 0.6951, 0.54, 0.8733, 0.4949, 0.7481, 0.4949, 0.6228, 0.4949, 0.6951, 0.54, 0.7481, 0.4949, 0.6228, 0.4949, 0.61, 0.5359, 0.6951, 0.54, 0.61, 0.5359, 0.6228, 0.4949, 0.5195, 0.507, 0.61, 0.5359, 0.5195, 0.507, 0.5428, 0.5396, 0.4858, 0.5518, 0.5428, 0.5396, 0.5195, 0.507, 0.4858, 0.5518, 0.5195, 0.507, 0.438, 0.5281, 0.4477, 0.5744, 0.4858, 0.5518, 0.438, 0.5281, 0.4477, 0.5744, 0.438, 0.5281, 0.3835, 0.5597, 0.4289, 0.5971, 0.4477, 0.5744, 0.3835, 0.5597, 0.4289, 0.5971, 0.3835, 0.5597, 0.3643, 0.5971, 0.2497, 0.3942, 0.2275, 0.4451, 0.2495, 0.4184, 0.2497, 0.3942, 0.1816, 0.4614, 0.2275, 0.4451, 0.1816, 0.4614, 0.2497, 0.3942, 0.07795, 0.4439, 0.1816, 0.4614, 0.07795, 0.4439, 0.1473, 0.4744, 0.2245, 0.502, 0.1816, 0.4614, 0.1473, 0.4744, 0.2275, 0.4451, 0.1816, 0.4614, 0.2245, 0.502, 0.2275, 0.4451, 0.2245, 0.502, 0.3064, 0.4646, 0.2495, 0.4184, 0.2275, 0.4451, 0.3064, 0.4646, 0.07795, 0.4439, 0.08938, 0.4816, 0.1473, 0.4744, 0.08938, 0.4816, 0.1703, 0.5197, 0.1473, 0.4744, 0.2245, 0.502, 0.1473, 0.4744, 0.1703, 0.5197, 0.3048, 0.5596, 0.2245, 0.502, 0.1703, 0.5197, 0.2245, 0.502, 0.3048, 0.5596, 0.3845, 0.5228, 0.2245, 0.502, 0.3845, 0.5228, 0.3064, 0.4646, 0.3064, 0.4646, 0.3845, 0.5228, 0.4367, 0.4862, 0.3064, 0.4646, 0.4367, 0.4862, 0.3294, 0.4386, 0.2495, 0.4184, 0.3064, 0.4646, 0.3294, 0.4386, 0.07795, 0.4439, 0.03215, 0.4793, 0.08938, 0.4816, 0.03215, 0.4793, 0.0941, 0.5332, 0.08938, 0.4816, 0.08938, 0.4816, 0.0941, 0.5332, 0.1703, 0.5197, 0.2351, 0.5829, 0.1703, 0.5197, 0.0941, 0.5332, 0.3048, 0.5596, 0.1703, 0.5197, 0.2351, 0.5829, 0.03215, 0.4793, 0.01337, 0.5386, 0.0941, 0.5332, 0.01337, 0.5386, 0.1041, 0.6089, 0.0941, 0.5332, 0.0941, 0.5332, 0.1041, 0.6089, 0.168, 0.599, 0.2351, 0.5829, 0.0941, 0.5332, 0.168, 0.599, 0.01337, 0.5386, 0.04504, 0.6162, 0.1041, 0.6089, 0.4751, 0.4503, 0.3294, 0.4386, 0.4367, 0.4862, 0.4751, 0.4503, 0.3484, 0.4051, 0.3294, 0.4386, 0.3484, 0.4051, 0.2495, 0.4184, 0.3294, 0.4386, 0.3484, 0.4051, 0.2497, 0.3942, 0.2495, 0.4184, 0.8905, 0.4949, 0.8733, 0.5971, 0.8733, 0.4949, 0.8905, 0.4949, 0.8905, 0.5971, 0.8733, 0.5971, 0.748, 0.564, 0.8733, 0.5971, 0.7636, 0.5971, 0.748, 0.564, 0.8733, 0.4949, 0.8733, 0.5971, 0.8733, 0.4949, 0.748, 0.564, 0.6951, 0.54, 0.7481, 0.4949, 0.8733, 0.4949, 0.6951, 0.54, 0.6228, 0.4949, 0.7481, 0.4949, 0.6951, 0.54, 0.6228, 0.4949, 0.6951, 0.54, 0.61, 0.5359, 0.61, 0.5359, 0.5195, 0.507, 0.6228, 0.4949, 0.61, 0.5359, 0.5428, 0.5396, 0.5195, 0.507, 0.5195, 0.507, 0.5428, 0.5396, 0.4858, 0.5518, 0.5195, 0.507, 0.4858, 0.5518, 0.438, 0.5281, 0.4478, 0.5744, 0.438, 0.5281, 0.4858, 0.5518, 0.4478, 0.5744, 0.3835, 0.5597, 0.438, 0.5281, 0.4289, 0.5971, 0.3835, 0.5597, 0.4478, 0.5744, 0.4289, 0.5971, 0.3643, 0.5971, 0.3835, 0.5597, 0.748, 0.564, 0.7636, 0.5971, 0.7481, 0.5988, 0.748, 0.564, 0.7481, 0.5988, 0.7344, 0.5679, 0.7344, 0.5679, 0.6951, 0.54, 0.748, 0.564, 0.7344, 0.5679, 0.6894, 0.5473, 0.6951, 0.54, 0.61, 0.5441, 0.6951, 0.54, 0.6894, 0.5473, 0.61, 0.5441, 0.61, 0.5359, 0.6951, 0.54, 0.5467, 0.5475, 0.61, 0.5359, 0.61, 0.5441, 0.5467, 0.5475, 0.5428, 0.5396, 0.61, 0.5359, 0.4858, 0.5518, 0.5428, 0.5396, 0.5467, 0.5475, 0.4858, 0.5518, 0.5467, 0.5475, 0.4952, 0.5583, 0.4617, 0.5788, 0.4858, 0.5518, 0.4952, 0.5583, 0.4617, 0.5788, 0.4478, 0.5744, 0.4858, 0.5518, 0.4478, 0.5744, 0.4617, 0.5788, 0.4439, 0.6002, 0.4478, 0.5744, 0.4439, 0.6002, 0.4289, 0.5971, 0.9628, 0.4949, 0.9628, 0.5971, 0.9318, 0.5971, 0.9628, 0.4949, 0.9318, 0.5971, 0.9318, 0.4949, 0.9318, 0.4949, 0.8905, 0.5971, 0.8905, 0.4949, 0.9318, 0.4949, 0.9318, 0.5971, 0.8905, 0.5971, 0.2169, 0.3744, 0.01313, 0.3815, 0.2169, 0.3815, 0.2169, 0.3744, 0.01313, 0.3744, 0.01313, 0.3815, 0.2169, 0.363, 0.01313, 0.3744, 0.2169, 0.3744, 0.2169, 0.363, 0.01313, 0.363, 0.01313, 0.3744, 0.2169, 0.3444, 0.01313, 0.363, 0.2169, 0.363, 0.2169, 0.3444, 0.01313, 0.3444, 0.01313, 0.363, 0.1849, 0.2821, 0.01313, 0.3444, 0.2169, 0.3444, 0.1849, 0.2821, 0.01313, 0.2821, 0.01313, 0.3444, 0.1447, 0.2011, 0.01313, 0.2821, 0.1849, 0.2821, 0.1447, 0.2011, 0.01313, 0.2011, 0.01313, 0.2821, 0.01313, 0.2011, 0.1447, 0.2011, 0.1146, 0.159, 0.01313, 0.2011, 0.1146, 0.159, 0.01313, 0.159, 0.01313, 0.1395, 0.01313, 0.159, 0.1146, 0.159, 0.1146, 0.159, 0.1616, 0.1395, 0.01313, 0.1395, 0.1146, 0.159, 0.1616, 0.159, 0.1616, 0.1395, 0.4974, 0.00888, 0.5917, 0.00888, 0.6001, 0.05062, 0.4974, 0.00888, 0.6001, 0.05062, 0.4962, 0.05062, 0.6001, 0.05062, 0.529, 0.09043, 0.4962, 0.05062, 0.529, 0.09043, 0.4901, 0.08275, 0.4962, 0.05062, 0.529, 0.09043, 0.4302, 0.1179, 0.4901, 0.08275, 0.529, 0.09043, 0.489, 0.1318, 0.4302, 0.1179, 0.4302, 0.1179, 0.489, 0.1318, 0.4607, 0.157, 0.4302, 0.1179, 0.4607, 0.157, 0.3897, 0.1539, 0.6001, 0.05062, 0.5872, 0.09763, 0.529, 0.09043, 0.489, 0.1318, 0.529, 0.09043, 0.5872, 0.09763, 0.489, 0.1318, 0.5872, 0.09763, 0.5494, 0.1425, 0.5494, 0.1425, 0.4607, 0.157, 0.489, 0.1318, 0.5165, 0.1937, 0.4607, 0.157, 0.5494, 0.1425, 0.5165, 0.1937, 0.4387, 0.1937, 0.4607, 0.157, 0.3897, 0.1539, 0.4607, 0.157, 0.4387, 0.1937, 0.3897, 0.1539, 0.4387, 0.1937, 0.3656, 0.1937, 0.3596, 0.2432, 0.3656, 0.1937, 0.4387, 0.1937, 0.3596, 0.2432, 0.4387, 0.1937, 0.4342, 0.2432, 0.4387, 0.1937, 0.5125, 0.2432, 0.4342, 0.2432, 0.6, 0.1937, 0.5165, 0.1937, 0.5494, 0.1425, 0.5125, 0.2432, 0.5165, 0.1937, 0.6, 0.1937, 0.4387, 0.1937, 0.5165, 0.1937, 0.5125, 0.2432, 0.6, 0.1937, 0.5494, 0.1425, 0.6277, 0.1389, 0.6991, 0.1937, 0.6, 0.1937, 0.6277, 0.1389, 0.6, 0.1937, 0.6991, 0.1937, 0.695, 0.2432, 0.6, 0.1937, 0.695, 0.2432, 0.594, 0.2432, 0.5125, 0.2432, 0.6, 0.1937, 0.594, 0.2432, 0.6277, 0.1389, 0.5494, 0.1425, 0.5872, 0.09763, 0.6277, 0.1389, 0.5872, 0.09763, 0.6826, 0.08499, 0.7184, 0.1372, 0.6277, 0.1389, 0.6826, 0.08499, 0.6991, 0.1937, 0.6277, 0.1389, 0.7184, 0.1372, 0.8211, 0.1937, 0.6991, 0.1937, 0.7184, 0.1372, 0.6991, 0.1937, 0.8211, 0.1937, 0.8203, 0.2432, 0.6991, 0.1937, 0.8203, 0.2432, 0.695, 0.2432, 0.6826, 0.08499, 0.5872, 0.09763, 0.6001, 0.05062, 0.5917, 0.00888, 0.6826, 0.08499, 0.6001, 0.05062, 0.6826, 0.08499, 0.5917, 0.00888, 0.8029, 0.0525, 0.83, 0.1342, 0.6826, 0.08499, 0.8029, 0.0525, 0.83, 0.1342, 0.7184, 0.1372, 0.6826, 0.08499, 0.8211, 0.1937, 0.7184, 0.1372, 0.83, 0.1342, 0.83, 0.1342, 0.9456, 0.1937, 0.8211, 0.1937, 0.9456, 0.2347, 0.8211, 0.1937, 0.9456, 0.1937, 0.9456, 0.2347, 0.8203, 0.2432, 0.8211, 0.1937, 0.9456, 0.2347, 0.9456, 0.2432, 0.8203, 0.2432, 0.9597, 0.00888, 0.8029, 0.0525, 0.5917, 0.00888, 0.9597, 0.00888, 0.8714, 0.05189, 0.8029, 0.0525, 0.8029, 0.0525, 0.8714, 0.05189, 0.83, 0.1342, 0.8714, 0.05189, 0.9241, 0.08093, 0.83, 0.1342, 0.9241, 0.08093, 0.9446, 0.1335, 0.83, 0.1342, 0.83, 0.1342, 0.9446, 0.1335, 0.9456, 0.1937, 0.9446, 0.1335, 0.9587, 0.1336, 0.9456, 0.1937, 0.9587, 0.1336, 0.9446, 0.1335, 0.9241, 0.08093, 0.9587, 0.1336, 0.9241, 0.08093, 0.9683, 0.05102, 0.9241, 0.08093, 0.8714, 0.05189, 0.9683, 0.05102, 0.9683, 0.05102, 0.8714, 0.05189, 0.9597, 0.00888, 0.9456, 0.1937, 0.9576, 0.2132, 0.9456, 0.2347, 0.9456, 0.2347, 0.9576, 0.2132, 0.9726, 0.2198, 0.9869, 0.2347, 0.9456, 0.2347, 0.9726, 0.2198, 0.9869, 0.2347, 0.9726, 0.2198, 0.9869, 0.2198, 0.6949, 0.6914, 0.927, 0.8914, 0.6949, 0.8914, 0.6949, 0.6914, 0.927, 0.6914, 0.927, 0.8914, 0.7116, 0.6838, 0.927, 0.6914, 0.6949, 0.6914, 0.7116, 0.6838, 0.927, 0.6838, 0.927, 0.6914, 0.6746, 0.6838, 0.7116, 0.6838, 0.6949, 0.6914, 0.7654, 0.3746, 0.9569, 0.4706, 0.9569, 0.3746, 0.7654, 0.3746, 0.6692, 0.3854, 0.9569, 0.4706, 0.6692, 0.3854, 0.5876, 0.4054, 0.9569, 0.4706, 0.5876, 0.4054, 0.5331, 0.4353, 0.9569, 0.4706, 0.9569, 0.4706, 0.5331, 0.4353, 0.514, 0.4706, 0.4829, 0.2686, 0.5331, 0.2989, 0.514, 0.2636, 0.4829, 0.2686, 0.5075, 0.3067, 0.5331, 0.2989, 0.5075, 0.3067, 0.5876, 0.3288, 0.5331, 0.2989, 0.5075, 0.3067, 0.569, 0.3411, 0.5876, 0.3288, 0.569, 0.3411, 0.6692, 0.3488, 0.5876, 0.3288, 0.569, 0.3411, 0.6591, 0.3636, 0.6692, 0.3488, 0.6692, 0.3488, 0.6591, 0.3636, 0.7654, 0.3746, 0.6692, 0.3488, 0.7654, 0.3746, 0.7654, 0.3596, 0.7654, 0.3596, 0.7654, 0.3746, 0.9569, 0.3746, 0.7654, 0.3596, 0.9569, 0.3746, 0.9569, 0.3596, 0.9569, 0.2636, 0.514, 0.2636, 0.5331, 0.2989, 0.9569, 0.2636, 0.5331, 0.2989, 0.5876, 0.3288, 0.9569, 0.2636, 0.5876, 0.3288, 0.6692, 0.3488, 0.9569, 0.2636, 0.6692, 0.3488, 0.7654, 0.3596, 0.9569, 0.3596, 0.9569, 0.2636, 0.7654, 0.3596, 0.9868, 0.3596, 0.9569, 0.2636, 0.9569, 0.3596, 0.9868, 0.3596, 0.9869, 0.2636, 0.9569, 0.2636, 0.1483, 0.03356, 0.1261, 0.00888, 0.1483, 0.00888, 0.1483, 0.03356, 0.1261, 0.03689, 0.1261, 0.00888, 0.1261, 0.04702, 0.1261, 0.03689, 0.1483, 0.03356, 0.1261, 0.03689, 0.1038, 0.00888, 0.1261, 0.00888, 0.1261, 0.03689, 0.1038, 0.03871, 0.1038, 0.00888, 0.1038, 0.04702, 0.1038, 0.03871, 0.1261, 0.03689, 0.1038, 0.04702, 0.1261, 0.03689, 0.1261, 0.04702, 0.1038, 0.04702, 0.1261, 0.04702, 0.1261, 0.05912, 0.1038, 0.04702, 0.1261, 0.05912, 0.1038, 0.05731, 0.1038, 0.1208, 0.1038, 0.05731, 0.1261, 0.05912, 0.1038, 0.1208, 0.1261, 0.05912, 0.1261, 0.1208, 0.08161, 0.05912, 0.1038, 0.1208, 0.08161, 0.1208, 0.08161, 0.05912, 0.1038, 0.05731, 0.1038, 0.1208, 0.08161, 0.05912, 0.1038, 0.04702, 0.1038, 0.05731, 0.08161, 0.05912, 0.08161, 0.04702, 0.1038, 0.04702, 0.08161, 0.03689, 0.1038, 0.04702, 0.08161, 0.04702, 0.08161, 0.03689, 0.1038, 0.03871, 0.1038, 0.04702, 0.08161, 0.03689, 0.1038, 0.00888, 0.1038, 0.03871, 0.08161, 0.03689, 0.08161, 0.00888, 0.1038, 0.00888, 0.05938, 0.06185, 0.08161, 0.1208, 0.05938, 0.1208, 0.05938, 0.06185, 0.08161, 0.05912, 0.08161, 0.1208, 0.05938, 0.06185, 0.08161, 0.04702, 0.08161, 0.05912, 0.05938, 0.06185, 0.05938, 0.04702, 0.08161, 0.04702, 0.05938, 0.03356, 0.08161, 0.04702, 0.05938, 0.04702, 0.03715, 0.06309, 0.05938, 0.1208, 0.03715, 0.1208, 0.03715, 0.06309, 0.05938, 0.06185, 0.05938, 0.1208, 0.03715, 0.06309, 0.05938, 0.04702, 0.05938, 0.06185, 0.03715, 0.06309, 0.03715, 0.04702, 0.05938, 0.04702, 0.03715, 0.03202, 0.05938, 0.04702, 0.03715, 0.04702, 0.03715, 0.03202, 0.05938, 0.03356, 0.05938, 0.04702, 0.03715, 0.03202, 0.05938, 0.00888, 0.05938, 0.03356, 0.03715, 0.03202, 0.03715, 0.00888, 0.05938, 0.00888, 0.1483, 0.1208, 0.1705, 0.06309, 0.1705, 0.1208, 0.1483, 0.1208, 0.1483, 0.06185, 0.1705, 0.06309, 0.1483, 0.04702, 0.1705, 0.06309, 0.1483, 0.06185, 0.1483, 0.04702, 0.1705, 0.04702, 0.1705, 0.06309, 0.1483, 0.04702, 0.1705, 0.03202, 0.1705, 0.04702, 0.1483, 0.04702, 0.1483, 0.03356, 0.1705, 0.03202, 0.1705, 0.03202, 0.1483, 0.03356, 0.1483, 0.00888, 0.1705, 0.03202, 0.1483, 0.00888, 0.1705, 0.00888, 0.05938, 0.03356, 0.08161, 0.03689, 0.08161, 0.04702, 0.05938, 0.03356, 0.08161, 0.00888, 0.08161, 0.03689, 0.05938, 0.03356, 0.05938, 0.00888, 0.08161, 0.00888, 0.1261, 0.04702, 0.1483, 0.03356, 0.1483, 0.04702, 0.1261, 0.04702, 0.1483, 0.04702, 0.1483, 0.06185, 0.1261, 0.04702, 0.1483, 0.06185, 0.1261, 0.05912, 0.1261, 0.1208, 0.1261, 0.05912, 0.1483, 0.06185, 0.1261, 0.1208, 0.1483, 0.06185, 0.1483, 0.1208, 0.05883, 0.6574, 0.08597, 0.6567, 0.08597, 0.6652, 0.05883, 0.6574, 0.07372, 0.6531, 0.08597, 0.6567, 0.05883, 0.6418, 0.07372, 0.6531, 0.05883, 0.6574, 0.05883, 0.6418, 0.07372, 0.6461, 0.07372, 0.6531, 0.08597, 0.6339, 0.07372, 0.6461, 0.05883, 0.6418, 0.08597, 0.6339, 0.08597, 0.6425, 0.07372, 0.6461, 0.08597, 0.6425, 0.08597, 0.6496, 0.07372, 0.6461, 0.07372, 0.6461, 0.08597, 0.6496, 0.07372, 0.6531, 0.07372, 0.6531, 0.08597, 0.6496, 0.08597, 0.6567, 0.08597, 0.6567, 0.08597, 0.6496, 0.09822, 0.6531, 0.08597, 0.6652, 0.08597, 0.6567, 0.09822, 0.6531, 0.08597, 0.6652, 0.09822, 0.6531, 0.1131, 0.6574, 0.09822, 0.6461, 0.08597, 0.6496, 0.08597, 0.6425, 0.09822, 0.6531, 0.08597, 0.6496, 0.09822, 0.6461, 0.1131, 0.6574, 0.09822, 0.6531, 0.09822, 0.6461, 0.1131, 0.6574, 0.09822, 0.6461, 0.1131, 0.6418, 0.1131, 0.6418, 0.09822, 0.6461, 0.08597, 0.6425, 0.1131, 0.6418, 0.08597, 0.6425, 0.08597, 0.6339, 0.08597, 0.6425, 0.1131, 0.6418, 0.08597, 0.6339, 0.08597, 0.6425, 0.09822, 0.6461, 0.1131, 0.6418, 0.09822, 0.6461, 0.1131, 0.6574, 0.1131, 0.6418, 0.09822, 0.6461, 0.09822, 0.6531, 0.1131, 0.6574, 0.09822, 0.6531, 0.08597, 0.6652, 0.1131, 0.6574, 0.09822, 0.6531, 0.08597, 0.6567, 0.08597, 0.6652, 0.08597, 0.6496, 0.08597, 0.6567, 0.09822, 0.6531, 0.08597, 0.6496, 0.07372, 0.6531, 0.08597, 0.6567, 0.08597, 0.6496, 0.07372, 0.6461, 0.07372, 0.6531, 0.08597, 0.6496, 0.09822, 0.6531, 0.09822, 0.6461, 0.08597, 0.6496, 0.09822, 0.6461, 0.08597, 0.6425, 0.08597, 0.6496, 0.08597, 0.6425, 0.07372, 0.6461, 0.07372, 0.6461, 0.08597, 0.6425, 0.08597, 0.6339, 0.07372, 0.6461, 0.08597, 0.6339, 0.05883, 0.6418, 0.07372, 0.6531, 0.07372, 0.6461, 0.05883, 0.6418, 0.07372, 0.6531, 0.05883, 0.6418, 0.05883, 0.6574, 0.08597, 0.6567, 0.07372, 0.6531, 0.05883, 0.6574, 0.08597, 0.6567, 0.05883, 0.6574, 0.08597, 0.6652, 0.4829, 0.2686, 0.514, 0.2636, 0.5331, 0.2989, 0.4829, 0.2686, 0.5331, 0.2989, 0.5075, 0.3067, 0.5075, 0.3067, 0.5331, 0.2989, 0.5876, 0.3288, 0.5075, 0.3067, 0.5876, 0.3288, 0.569, 0.3411, 0.569, 0.3411, 0.5876, 0.3288, 0.6692, 0.3488, 0.569, 0.3411, 0.6692, 0.3488, 0.6591, 0.3636, 0.7654, 0.3746, 0.6591, 0.3636, 0.6692, 0.3488, 0.7654, 0.3746, 0.6692, 0.3488, 0.7654, 0.3596, 0.7654, 0.3596, 0.9569, 0.3746, 0.7654, 0.3746, 0.7654, 0.3596, 0.9569, 0.3596, 0.9569, 0.3746, 0.5331, 0.4353, 0.9569, 0.4706, 0.514, 0.4706, 0.5331, 0.4353, 0.5876, 0.4054, 0.9569, 0.4706, 0.5876, 0.4054, 0.6692, 0.3854, 0.9569, 0.4706, 0.6692, 0.3854, 0.7654, 0.3746, 0.9569, 0.4706, 0.9569, 0.3746, 0.9569, 0.4706, 0.7654, 0.3746, 0.514, 0.2636, 0.9569, 0.2636, 0.5331, 0.2989, 0.5331, 0.2989, 0.9569, 0.2636, 0.5876, 0.3288, 0.5876, 0.3288, 0.9569, 0.2636, 0.6692, 0.3488, 0.6692, 0.3488, 0.9569, 0.2636, 0.7654, 0.3596, 0.7654, 0.3596, 0.9569, 0.2636, 0.9569, 0.3596, 0.9868, 0.3596, 0.9569, 0.2636, 0.9869, 0.2636, 0.9868, 0.3596, 0.9569, 0.3596, 0.9569, 0.2636, 0.6949, 0.8914, 0.494, 0.6914, 0.494, 0.8914, 0.6949, 0.8914, 0.6949, 0.6914, 0.494, 0.6914, 0.494, 0.6914, 0.6949, 0.6914, 0.6746, 0.6838, 0.494, 0.6914, 0.6746, 0.6838, 0.5132, 0.6838, 0.5132, 0.6838, 0.6746, 0.6838, 0.6822, 0.6794, 0.5132, 0.6838, 0.6822, 0.6794, 0.5056, 0.6794, 0.6822, 0.6794, 0.5056, 0.5833, 0.5056, 0.6794, 0.6822, 0.6794, 0.6822, 0.5833, 0.5056, 0.5833, 0.4135, 0.6591, 0.4414, 0.6525, 0.4514, 0.6577, 0.4135, 0.6591, 0.4206, 0.6537, 0.4414, 0.6525, 0.4437, 0.6437, 0.4414, 0.6525, 0.4206, 0.6537, 0.4437, 0.6437, 0.4206, 0.6537, 0.4159, 0.6429, 0.4437, 0.6437, 0.4159, 0.6429, 0.4266, 0.6363, 0.3865, 0.6296, 0.4266, 0.6363, 0.4159, 0.6429, 0.3865, 0.6296, 0.4159, 0.6429, 0.3848, 0.6389, 0.3865, 0.6296, 0.3848, 0.6389, 0.3582, 0.6417, 0.3865, 0.6296, 0.3582, 0.6417, 0.3355, 0.6334, 0.3272, 0.6251, 0.3865, 0.6296, 0.3355, 0.6334, 0.3272, 0.6251, 0.3878, 0.6201, 0.3865, 0.6296, 0.3878, 0.6201, 0.4266, 0.6363, 0.3865, 0.6296, 0.3848, 0.6389, 0.4159, 0.6429, 0.4054, 0.6493, 0.3848, 0.6389, 0.4054, 0.6493, 0.3845, 0.6462, 0.3582, 0.6417, 0.3848, 0.6389, 0.3845, 0.6462, 0.3582, 0.6417, 0.3845, 0.6462, 0.3681, 0.6489, 0.3272, 0.6251, 0.3355, 0.6334, 0.3126, 0.6416, 0.3878, 0.6201, 0.4374, 0.6287, 0.4266, 0.6363, 0.4374, 0.6287, 0.4437, 0.6437, 0.4266, 0.6363, 0.4374, 0.6287, 0.4571, 0.6423, 0.4437, 0.6437, 0.4571, 0.6423, 0.4414, 0.6525, 0.4437, 0.6437, 0.4571, 0.6423, 0.4514, 0.6577, 0.4414, 0.6525, 0.3126, 0.6416, 0.3355, 0.6334, 0.3582, 0.6417, 0.3126, 0.6416, 0.3582, 0.6417, 0.3493, 0.6551, 0.3211, 0.655, 0.3126, 0.6416, 0.3493, 0.6551, 0.3122, 0.6605, 0.3211, 0.655, 0.3493, 0.6551, 0.3122, 0.6605, 0.3493, 0.6551, 0.3578, 0.6605, 0.2753, 0.08886, 0.2495, 0.02809, 0.288, 0.02809, 0.2753, 0.08886, 0.2368, 0.08886, 0.2495, 0.02809, 0.2651, 0.1666, 0.2368, 0.08886, 0.2753, 0.08886, 0.2651, 0.1666, 0.2283, 0.1666, 0.2368, 0.08886, 0.2283, 0.1666, 0.2651, 0.1666, 0.2651, 0.2357, 0.2283, 0.1666, 0.2651, 0.2357, 0.2283, 0.2357, 0.1146, 0.159, 0.1616, 0.1395, 0.1616, 0.159, 0.1146, 0.159, 0.01313, 0.1395, 0.1616, 0.1395, 0.01313, 0.159, 0.01313, 0.1395, 0.1146, 0.159, 0.01313, 0.2011, 0.01313, 0.159, 0.1146, 0.159, 0.01313, 0.2011, 0.1146, 0.159, 0.1447, 0.2011, 0.1447, 0.2011, 0.01313, 0.2821, 0.01313, 0.2011, 0.1447, 0.2011, 0.1849, 0.2821, 0.01313, 0.2821, 0.01313, 0.3444, 0.01313, 0.2821, 0.1849, 0.2821, 0.01313, 0.3444, 0.1849, 0.2821, 0.2169, 0.3444, 0.01313, 0.363, 0.01313, 0.3444, 0.2169, 0.3444, 0.01313, 0.363, 0.2169, 0.3444, 0.2169, 0.363, 0.01313, 0.3744, 0.01313, 0.363, 0.2169, 0.363, 0.01313, 0.3744, 0.2169, 0.363, 0.2169, 0.3744, 0.01313, 0.3815, 0.01313, 0.3744, 0.2169, 0.3744, 0.01313, 0.3815, 0.2169, 0.3744, 0.2169, 0.3815, 0.7116, 0.6838, 0.927, 0.6914, 0.927, 0.6838, 0.7116, 0.6838, 0.6949, 0.6914, 0.927, 0.6914, 0.927, 0.8914, 0.927, 0.6914, 0.6949, 0.6914, 0.927, 0.8914, 0.6949, 0.6914, 0.6949, 0.8914, 0.7116, 0.6838, 0.6746, 0.6838, 0.6949, 0.6914, 0.2991, 0.6402, 0.3211, 0.655, 0.3122, 0.6605, 0.2991, 0.6402, 0.3126, 0.6416, 0.3211, 0.655, 0.3272, 0.6251, 0.3126, 0.6416, 0.2991, 0.6402, 0.9461, 0.9857, 0.9461, 0.9166, 0.8169, 0.9857, 0.8169, 0.9857, 0.9461, 0.9166, 0.5591, 0.9166, 0.8169, 0.9857, 0.5591, 0.9166, 0.6722, 0.981, 0.5591, 0.975, 0.6722, 0.981, 0.5591, 0.9166, 0.4136, 0.02809, 0.4136, 0.0518, 0.3146, 0.0518, 0.4136, 0.02809, 0.3146, 0.0518, 0.288, 0.02809, 0.2753, 0.08886, 0.288, 0.02809, 0.3146, 0.0518, 0.2651, 0.1666, 0.2753, 0.08886, 0.3146, 0.0518, 0.3146, 0.0518, 0.3146, 0.2357, 0.2651, 0.1666, 0.3146, 0.2357, 0.2651, 0.2357, 0.2651, 0.1666, 0.288, 0.02809, 0.4136, 0.00888, 0.4136, 0.02809, 0.288, 0.02809, 0.288, 0.00885, 0.4136, 0.00888, 0.177, 0.6556, 0.1891, 0.6318, 0.1891, 0.6556, 0.177, 0.6556, 0.177, 0.6318, 0.1891, 0.6318, 0.7397, 0.6188, 0.9219, 0.634, 0.9219, 0.6188, 0.7397, 0.6188, 0.7397, 0.634, 0.9219, 0.634, 0.9219, 0.634, 0.7397, 0.634, 0.7397, 0.6633, 0.9219, 0.634, 0.7397, 0.6633, 0.9219, 0.6633, 0.2367, 0.6556, 0.2367, 0.6318, 0.248, 0.6318, 0.2367, 0.6556, 0.248, 0.6318, 0.248, 0.6556, 0.2367, 0.6318, 0.2367, 0.6556, 0.1891, 0.6556, 0.2367, 0.6318, 0.1891, 0.6556, 0.1891, 0.6318, 0.3578, 0.6605, 0.3582, 0.6417, 0.3681, 0.6489, 0.3578, 0.6605, 0.3493, 0.6551, 0.3582, 0.6417, 0.2367, 0.6556, 0.2367, 0.6621, 0.1891, 0.6621, 0.2367, 0.6556, 0.1891, 0.6621, 0.1891, 0.6556, 0.1891, 0.6253, 0.2367, 0.6253, 0.2367, 0.6318, 0.1891, 0.6253, 0.2367, 0.6318, 0.1891, 0.6318, 0.7397, 0.6633, 0.9219, 0.634, 0.9219, 0.6633, 0.7397, 0.6633, 0.7397, 0.634, 0.9219, 0.634, 0.9219, 0.634, 0.7397, 0.6188, 0.9219, 0.6188, 0.9219, 0.634, 0.7397, 0.634, 0.7397, 0.6188, 0.9523, 0.6633, 0.9219, 0.634, 0.9219, 0.6633, 0.9523, 0.6633, 0.9523, 0.634, 0.9219, 0.634, 0.9219, 0.6633, 0.9523, 0.634, 0.9523, 0.6633, 0.9219, 0.6633, 0.9219, 0.634, 0.9523, 0.634, 0.8203, 0.2432, 0.9456, 0.2432, 0.9456, 0.2347, 0.9456, 0.2347, 0.8211, 0.1937, 0.8203, 0.2432, 0.695, 0.2432, 0.8203, 0.2432, 0.8211, 0.1937, 0.695, 0.2432, 0.8211, 0.1937, 0.6991, 0.1937, 0.695, 0.2432, 0.6991, 0.1937, 0.6, 0.1937, 0.695, 0.2432, 0.6, 0.1937, 0.594, 0.2432, 0.6, 0.1937, 0.5125, 0.2432, 0.594, 0.2432, 0.9456, 0.2347, 0.9456, 0.1937, 0.8211, 0.1937, 0.83, 0.1342, 0.8211, 0.1937, 0.9456, 0.1937, 0.7184, 0.1372, 0.8211, 0.1937, 0.83, 0.1342, 0.7184, 0.1372, 0.6991, 0.1937, 0.8211, 0.1937, 0.6991, 0.1937, 0.7184, 0.1372, 0.6277, 0.1389, 0.6991, 0.1937, 0.6277, 0.1389, 0.6, 0.1937, 0.6, 0.1937, 0.6277, 0.1389, 0.5494, 0.1425, 0.6, 0.1937, 0.5494, 0.1425, 0.5165, 0.1937, 0.6, 0.1937, 0.5165, 0.1937, 0.5125, 0.2432, 0.9576, 0.2132, 0.9456, 0.1937, 0.9456, 0.2347, 0.9576, 0.2132, 0.9456, 0.2347, 0.9726, 0.2198, 0.9869, 0.2347, 0.9726, 0.2198, 0.9456, 0.2347, 0.9869, 0.2347, 0.9869, 0.2198, 0.9726, 0.2198, 0.6277, 0.1389, 0.5872, 0.09763, 0.5494, 0.1425, 0.6277, 0.1389, 0.6826, 0.08499, 0.5872, 0.09763, 0.5872, 0.09763, 0.6826, 0.08499, 0.6001, 0.05062, 0.6826, 0.08499, 0.5917, 0.00888, 0.6001, 0.05062, 0.5917, 0.00888, 0.6826, 0.08499, 0.8029, 0.0525, 0.9597, 0.00888, 0.5917, 0.00888, 0.8029, 0.0525, 0.9597, 0.00888, 0.8029, 0.0525, 0.8714, 0.05189, 0.8714, 0.05189, 0.9683, 0.05102, 0.9597, 0.00888, 0.6277, 0.1389, 0.7184, 0.1372, 0.6826, 0.08499, 0.6826, 0.08499, 0.7184, 0.1372, 0.83, 0.1342, 0.6826, 0.08499, 0.83, 0.1342, 0.8029, 0.0525, 0.8029, 0.0525, 0.83, 0.1342, 0.8714, 0.05189, 0.9241, 0.08093, 0.8714, 0.05189, 0.83, 0.1342, 0.8714, 0.05189, 0.9241, 0.08093, 0.9683, 0.05102, 0.9587, 0.1336, 0.9683, 0.05102, 0.9241, 0.08093, 0.9587, 0.1336, 0.9241, 0.08093, 0.9446, 0.1335, 0.9587, 0.1336, 0.9446, 0.1335, 0.9456, 0.1937, 0.83, 0.1342, 0.9456, 0.1937, 0.9446, 0.1335, 0.9446, 0.1335, 0.9241, 0.08093, 0.83, 0.1342, 0.5209, 0.3675, 0.5346, 0.3596, 0.5505, 0.3637, 0.5362, 0.3756, 0.5209, 0.3675, 0.5505, 0.3637, 0.5362, 0.3756, 0.5505, 0.3637, 0.5531, 0.3749, 0.5362, 0.3756, 0.5531, 0.3749, 0.5416, 0.3953, 0.5362, 0.3756, 0.5416, 0.3953, 0.5252, 0.3907, 0.5056, 0.4001, 0.5252, 0.3907, 0.5416, 0.3953, 0.5056, 0.4001, 0.5416, 0.3953, 0.5067, 0.4142, 0.5067, 0.4142, 0.4785, 0.3962, 0.5056, 0.4001, 0.5067, 0.4142, 0.4802, 0.419, 0.4785, 0.3962, 0.4785, 0.3962, 0.4802, 0.419, 0.4628, 0.4079, 0.4159, 0.6429, 0.4135, 0.6591, 0.4054, 0.6493, 0.4159, 0.6429, 0.4206, 0.6537, 0.4135, 0.6591, 0.494, 0.6914, 0.6949, 0.8914, 0.494, 0.8914, 0.494, 0.6914, 0.6949, 0.6914, 0.6949, 0.8914, 0.6746, 0.6838, 0.6949, 0.6914, 0.494, 0.6914, 0.6746, 0.6838, 0.494, 0.6914, 0.5132, 0.6838, 0.6822, 0.6794, 0.6746, 0.6838, 0.5132, 0.6838, 0.6822, 0.6794, 0.5132, 0.6838, 0.5056, 0.6794, 0.5056, 0.5833, 0.6822, 0.6794, 0.5056, 0.6794, 0.5056, 0.5833, 0.6822, 0.5833, 0.6822, 0.6794, 0.2495, 0.02809, 0.2753, 0.08886, 0.288, 0.02809, 0.2495, 0.02809, 0.2368, 0.08886, 0.2753, 0.08886, 0.2368, 0.08886, 0.2651, 0.1666, 0.2753, 0.08886, 0.2368, 0.08886, 0.2283, 0.1666, 0.2651, 0.1666, 0.2651, 0.2357, 0.2651, 0.1666, 0.2283, 0.1666, 0.2651, 0.2357, 0.2283, 0.1666, 0.2283, 0.2357, 0.494, 0.6914, 0.476, 0.6838, 0.5132, 0.6838, 0.2607, 0.6914, 0.476, 0.6838, 0.494, 0.6914, 0.2607, 0.6914, 0.2607, 0.6838, 0.476, 0.6838, 0.2607, 0.6914, 0.04516, 0.6838, 0.2607, 0.6838, 0.2607, 0.6914, 0.02858, 0.6914, 0.04516, 0.6838, 0.2607, 0.8914, 0.02858, 0.6914, 0.2607, 0.6914, 0.2607, 0.8914, 0.02858, 0.8914, 0.02858, 0.6914, 0.02858, 0.9935, 0.02858, 0.8914, 0.2607, 0.8914, 0.2607, 0.8914, 0.2607, 0.6914, 0.494, 0.6914, 0.2607, 0.8914, 0.494, 0.6914, 0.494, 0.8914, 0.2607, 0.8914, 0.494, 0.8914, 0.494, 0.9934, 0.2607, 0.8914, 0.494, 0.9934, 0.2607, 0.9935, 0.02858, 0.9935, 0.2607, 0.8914, 0.2607, 0.9935, 0.2497, 0.3942, 0.2495, 0.4184, 0.2275, 0.4451, 0.2497, 0.3942, 0.2275, 0.4451, 0.1816, 0.4614, 0.1816, 0.4614, 0.07795, 0.4439, 0.2497, 0.3942, 0.1816, 0.4614, 0.1473, 0.4744, 0.07795, 0.4439, 0.08938, 0.4816, 0.07795, 0.4439, 0.1473, 0.4744, 0.03215, 0.4793, 0.07795, 0.4439, 0.08938, 0.4816, 0.03215, 0.4793, 0.08938, 0.4816, 0.0941, 0.5332, 0.03215, 0.4793, 0.0941, 0.5332, 0.01337, 0.5386, 0.01337, 0.5386, 0.0941, 0.5332, 0.1041, 0.6089, 0.01337, 0.5386, 0.1041, 0.6089, 0.04504, 0.6162, 0.2245, 0.502, 0.1473, 0.4744, 0.1816, 0.4614, 0.2245, 0.502, 0.1703, 0.5197, 0.1473, 0.4744, 0.08938, 0.4816, 0.1473, 0.4744, 0.1703, 0.5197, 0.08938, 0.4816, 0.1703, 0.5197, 0.0941, 0.5332, 0.0941, 0.5332, 0.1703, 0.5197, 0.2351, 0.5829, 0.0941, 0.5332, 0.2351, 0.5829, 0.168, 0.599, 0.1041, 0.6089, 0.0941, 0.5332, 0.168, 0.599, 0.2245, 0.502, 0.1816, 0.4614, 0.2275, 0.4451, 0.2245, 0.502, 0.2275, 0.4451, 0.3064, 0.4646, 0.2245, 0.502, 0.3064, 0.4646, 0.3845, 0.5228, 0.2245, 0.502, 0.3845, 0.5228, 0.3048, 0.5596, 0.3048, 0.5596, 0.1703, 0.5197, 0.2245, 0.502, 0.3048, 0.5596, 0.2351, 0.5829, 0.1703, 0.5197, 0.3064, 0.4646, 0.2275, 0.4451, 0.2495, 0.4184, 0.3064, 0.4646, 0.2495, 0.4184, 0.3294, 0.4386, 0.3064, 0.4646, 0.3294, 0.4386, 0.4367, 0.4862, 0.3064, 0.4646, 0.4367, 0.4862, 0.3845, 0.5228, 0.3484, 0.4051, 0.3294, 0.4386, 0.2495, 0.4184, 0.4751, 0.4503, 0.3294, 0.4386, 0.3484, 0.4051, 0.4751, 0.4503, 0.4367, 0.4862, 0.3294, 0.4386, 0.3484, 0.4051, 0.2495, 0.4184, 0.2497, 0.3942, 0.9461, 0.9166, 0.9461, 0.9857, 0.8169, 0.9857, 0.5591, 0.9166, 0.9461, 0.9166, 0.8169, 0.9857, 0.5591, 0.9166, 0.8169, 0.9857, 0.6722, 0.981, 0.6722, 0.981, 0.5591, 0.975, 0.5591, 0.9166, 0.2651, 0.2357, 0.3146, 0.2357, 0.2651, 0.1666, 0.3146, 0.2357, 0.3146, 0.0518, 0.2651, 0.1666, 0.2753, 0.08886, 0.2651, 0.1666, 0.3146, 0.0518, 0.288, 0.02809, 0.2753, 0.08886, 0.3146, 0.0518, 0.4136, 0.02809, 0.288, 0.02809, 0.3146, 0.0518, 0.4136, 0.02809, 0.3146, 0.0518, 0.4136, 0.0518, 0.4136, 0.00888, 0.288, 0.02809, 0.4136, 0.02809, 0.4136, 0.00888, 0.288, 0.00888, 0.288, 0.02809, 0.9318, 0.5971, 0.9628, 0.4949, 0.9318, 0.4949, 0.9318, 0.5971, 0.9628, 0.5971, 0.9628, 0.4949, 0.8905, 0.5971, 0.9318, 0.4949, 0.8905, 0.4949, 0.8905, 0.5971, 0.9318, 0.5971, 0.9318, 0.4949, 0.6001, 0.05062, 0.5917, 0.00888, 0.4974, 0.00888, 0.6001, 0.05062, 0.4974, 0.00888, 0.4962, 0.05062, 0.6001, 0.05062, 0.4962, 0.05062, 0.529, 0.09043, 0.6001, 0.05062, 0.529, 0.09043, 0.5872, 0.09763, 0.5872, 0.09763, 0.529, 0.09043, 0.489, 0.1318, 0.5872, 0.09763, 0.489, 0.1318, 0.5494, 0.1425, 0.4607, 0.157, 0.5494, 0.1425, 0.489, 0.1318, 0.5165, 0.1937, 0.5494, 0.1425, 0.4607, 0.157, 0.4901, 0.08275, 0.529, 0.09043, 0.4962, 0.05062, 0.4302, 0.1179, 0.529, 0.09043, 0.4901, 0.08275, 0.4302, 0.1179, 0.489, 0.1318, 0.529, 0.09043, 0.4302, 0.1179, 0.4607, 0.157, 0.489, 0.1318, 0.4302, 0.1179, 0.3897, 0.1539, 0.4607, 0.157, 0.4387, 0.1937, 0.4607, 0.157, 0.3897, 0.1539, 0.5165, 0.1937, 0.4607, 0.157, 0.4387, 0.1937, 0.5125, 0.2432, 0.5165, 0.1937, 0.4387, 0.1937, 0.5125, 0.2432, 0.4387, 0.1937, 0.4342, 0.2432, 0.4387, 0.1937, 0.3596, 0.2432, 0.4342, 0.2432, 0.4387, 0.1937, 0.3656, 0.1937, 0.3596, 0.2432, 0.4387, 0.1937, 0.3897, 0.1539, 0.3656, 0.1937])
_uv.active_render = True
_uv = me_s4studio_mesh_1.uv_layers.new(name='uv_1')
_uv.uv.foreach_set('vector', [0.476, 0.6838, 0.494, 0.6914, 0.5132, 0.6838, 0.8733, 0.5971, 0.8905, 0.5971, 0.8905, 0.4949, 0.8733, 0.5971, 0.8905, 0.4949, 0.8733, 0.4949, 0.7481, 0.5988, 0.7636, 0.5971, 0.748, 0.564, 0.7481, 0.5988, 0.748, 0.564, 0.7344, 0.5679, 0.6951, 0.54, 0.7344, 0.5679, 0.748, 0.564, 0.6951, 0.54, 0.6894, 0.5473, 0.7344, 0.5679, 0.61, 0.5441, 0.6894, 0.5473, 0.6951, 0.54, 0.61, 0.5441, 0.6951, 0.54, 0.61, 0.5359, 0.61, 0.5359, 0.5467, 0.5475, 0.61, 0.5441, 0.61, 0.5359, 0.5428, 0.5396, 0.5467, 0.5475, 0.4858, 0.5518, 0.5467, 0.5475, 0.5428, 0.5396, 0.4858, 0.5518, 0.4952, 0.5583, 0.5467, 0.5475, 0.4858, 0.5518, 0.4617, 0.5788, 0.4952, 0.5583, 0.4858, 0.5518, 0.4477, 0.5744, 0.4617, 0.5788, 0.4439, 0.6002, 0.4617, 0.5788, 0.4477, 0.5744, 0.4439, 0.6002, 0.4477, 0.5744, 0.4289, 0.5971, 0.748, 0.564, 0.7636, 0.5971, 0.8733, 0.5971, 0.748, 0.564, 0.8733, 0.5971, 0.8733, 0.4949, 0.748, 0.564, 0.8733, 0.4949, 0.6951, 0.54, 0.6951, 0.54, 0.8733, 0.4949, 0.7481, 0.4949, 0.6228, 0.4949, 0.6951, 0.54, 0.7481, 0.4949, 0.6228, 0.4949, 0.61, 0.5359, 0.6951, 0.54, 0.61, 0.5359, 0.6228, 0.4949, 0.5195, 0.507, 0.61, 0.5359, 0.5195, 0.507, 0.5428, 0.5396, 0.4858, 0.5518, 0.5428, 0.5396, 0.5195, 0.507, 0.4858, 0.5518, 0.5195, 0.507, 0.438, 0.5281, 0.4477, 0.5744, 0.4858, 0.5518, 0.438, 0.5281, 0.4477, 0.5744, 0.438, 0.5281, 0.3835, 0.5597, 0.4289, 0.5971, 0.4477, 0.5744, 0.3835, 0.5597, 0.4289, 0.5971, 0.3835, 0.5597, 0.3643, 0.5971, 0.2497, 0.3942, 0.2275, 0.4451, 0.2495, 0.4184, 0.2497, 0.3942, 0.1816, 0.4614, 0.2275, 0.4451, 0.1816, 0.4614, 0.2497, 0.3942, 0.07795, 0.4439, 0.1816, 0.4614, 0.07795, 0.4439, 0.1473, 0.4744, 0.2245, 0.502, 0.1816, 0.4614, 0.1473, 0.4744, 0.2275, 0.4451, 0.1816, 0.4614, 0.2245, 0.502, 0.2275, 0.4451, 0.2245, 0.502, 0.3064, 0.4646, 0.2495, 0.4184, 0.2275, 0.4451, 0.3064, 0.4646, 0.07795, 0.4439, 0.08938, 0.4816, 0.1473, 0.4744, 0.08938, 0.4816, 0.1703, 0.5197, 0.1473, 0.4744, 0.2245, 0.502, 0.1473, 0.4744, 0.1703, 0.5197, 0.3048, 0.5596, 0.2245, 0.502, 0.1703, 0.5197, 0.2245, 0.502, 0.3048, 0.5596, 0.3845, 0.5228, 0.2245, 0.502, 0.3845, 0.5228, 0.3064, 0.4646, 0.3064, 0.4646, 0.3845, 0.5228, 0.4367, 0.4862, 0.3064, 0.4646, 0.4367, 0.4862, 0.3294, 0.4386, 0.2495, 0.4184, 0.3064, 0.4646, 0.3294, 0.4386, 0.07795, 0.4439, 0.03215, 0.4793, 0.08938, 0.4816, 0.03215, 0.4793, 0.0941, 0.5332, 0.08938, 0.4816, 0.08938, 0.4816, 0.0941, 0.5332, 0.1703, 0.5197, 0.2351, 0.5829, 0.1703, 0.5197, 0.0941, 0.5332, 0.3048, 0.5596, 0.1703, 0.5197, 0.2351, 0.5829, 0.03215, 0.4793, 0.01337, 0.5386, 0.0941, 0.5332, 0.01337, 0.5386, 0.1041, 0.6089, 0.0941, 0.5332, 0.0941, 0.5332, 0.1041, 0.6089, 0.168, 0.599, 0.2351, 0.5829, 0.0941, 0.5332, 0.168, 0.599, 0.01337, 0.5386, 0.04504, 0.6162, 0.1041, 0.6089, 0.4751, 0.4503, 0.3294, 0.4386, 0.4367, 0.4862, 0.4751, 0.4503, 0.3484, 0.4051, 0.3294, 0.4386, 0.3484, 0.4051, 0.2495, 0.4184, 0.3294, 0.4386, 0.3484, 0.4051, 0.2497, 0.3942, 0.2495, 0.4184, 0.8905, 0.4949, 0.8733, 0.5971, 0.8733, 0.4949, 0.8905, 0.4949, 0.8905, 0.5971, 0.8733, 0.5971, 0.748, 0.564, 0.8733, 0.5971, 0.7636, 0.5971, 0.748, 0.564, 0.8733, 0.4949, 0.8733, 0.5971, 0.8733, 0.4949, 0.748, 0.564, 0.6951, 0.54, 0.7481, 0.4949, 0.8733, 0.4949, 0.6951, 0.54, 0.6228, 0.4949, 0.7481, 0.4949, 0.6951, 0.54, 0.6228, 0.4949, 0.6951, 0.54, 0.61, 0.5359, 0.61, 0.5359, 0.5195, 0.507, 0.6228, 0.4949, 0.61, 0.5359, 0.5428, 0.5396, 0.5195, 0.507, 0.5195, 0.507, 0.5428, 0.5396, 0.4858, 0.5518, 0.5195, 0.507, 0.4858, 0.5518, 0.438, 0.5281, 0.4478, 0.5744, 0.438, 0.5281, 0.4858, 0.5518, 0.4478, 0.5744, 0.3835, 0.5597, 0.438, 0.5281, 0.4289, 0.5971, 0.3835, 0.5597, 0.4478, 0.5744, 0.4289, 0.5971, 0.3643, 0.5971, 0.3835, 0.5597, 0.748, 0.564, 0.7636, 0.5971, 0.7481, 0.5988, 0.748, 0.564, 0.7481, 0.5988, 0.7344, 0.5679, 0.7344, 0.5679, 0.6951, 0.54, 0.748, 0.564, 0.7344, 0.5679, 0.6894, 0.5473, 0.6951, 0.54, 0.61, 0.5441, 0.6951, 0.54, 0.6894, 0.5473, 0.61, 0.5441, 0.61, 0.5359, 0.6951, 0.54, 0.5467, 0.5475, 0.61, 0.5359, 0.61, 0.5441, 0.5467, 0.5475, 0.5428, 0.5396, 0.61, 0.5359, 0.4858, 0.5518, 0.5428, 0.5396, 0.5467, 0.5475, 0.4858, 0.5518, 0.5467, 0.5475, 0.4952, 0.5583, 0.4617, 0.5788, 0.4858, 0.5518, 0.4952, 0.5583, 0.4617, 0.5788, 0.4478, 0.5744, 0.4858, 0.5518, 0.4478, 0.5744, 0.4617, 0.5788, 0.4439, 0.6002, 0.4478, 0.5744, 0.4439, 0.6002, 0.4289, 0.5971, 0.9628, 0.4949, 0.9628, 0.5971, 0.9318, 0.5971, 0.9628, 0.4949, 0.9318, 0.5971, 0.9318, 0.4949, 0.9318, 0.4949, 0.8905, 0.5971, 0.8905, 0.4949, 0.9318, 0.4949, 0.9318, 0.5971, 0.8905, 0.5971, 0.2169, 0.3744, 0.01313, 0.3815, 0.2169, 0.3815, 0.2169, 0.3744, 0.01313, 0.3744, 0.01313, 0.3815, 0.2169, 0.363, 0.01313, 0.3744, 0.2169, 0.3744, 0.2169, 0.363, 0.01313, 0.363, 0.01313, 0.3744, 0.2169, 0.3444, 0.01313, 0.363, 0.2169, 0.363, 0.2169, 0.3444, 0.01313, 0.3444, 0.01313, 0.363, 0.1849, 0.2821, 0.01313, 0.3444, 0.2169, 0.3444, 0.1849, 0.2821, 0.01313, 0.2821, 0.01313, 0.3444, 0.1447, 0.2011, 0.01313, 0.2821, 0.1849, 0.2821, 0.1447, 0.2011, 0.01313, 0.2011, 0.01313, 0.2821, 0.01313, 0.2011, 0.1447, 0.2011, 0.1146, 0.159, 0.01313, 0.2011, 0.1146, 0.159, 0.01313, 0.159, 0.01313, 0.1395, 0.01313, 0.159, 0.1146, 0.159, 0.1146, 0.159, 0.1616, 0.1395, 0.01313, 0.1395, 0.1146, 0.159, 0.1616, 0.159, 0.1616, 0.1395, 0.4974, 0.00888, 0.5917, 0.00888, 0.6001, 0.05062, 0.4974, 0.00888, 0.6001, 0.05062, 0.4962, 0.05062, 0.6001, 0.05062, 0.529, 0.09043, 0.4962, 0.05062, 0.529, 0.09043, 0.4901, 0.08275, 0.4962, 0.05062, 0.529, 0.09043, 0.4302, 0.1179, 0.4901, 0.08275, 0.529, 0.09043, 0.489, 0.1318, 0.4302, 0.1179, 0.4302, 0.1179, 0.489, 0.1318, 0.4607, 0.157, 0.4302, 0.1179, 0.4607, 0.157, 0.3897, 0.1539, 0.6001, 0.05062, 0.5872, 0.09763, 0.529, 0.09043, 0.489, 0.1318, 0.529, 0.09043, 0.5872, 0.09763, 0.489, 0.1318, 0.5872, 0.09763, 0.5494, 0.1425, 0.5494, 0.1425, 0.4607, 0.157, 0.489, 0.1318, 0.5165, 0.1937, 0.4607, 0.157, 0.5494, 0.1425, 0.5165, 0.1937, 0.4387, 0.1937, 0.4607, 0.157, 0.3897, 0.1539, 0.4607, 0.157, 0.4387, 0.1937, 0.3897, 0.1539, 0.4387, 0.1937, 0.3656, 0.1937, 0.3596, 0.2432, 0.3656, 0.1937, 0.4387, 0.1937, 0.3596, 0.2432, 0.4387, 0.1937, 0.4342, 0.2432, 0.4387, 0.1937, 0.5125, 0.2432, 0.4342, 0.2432, 0.6, 0.1937, 0.5165, 0.1937, 0.5494, 0.1425, 0.5125, 0.2432, 0.5165, 0.1937, 0.6, 0.1937, 0.4387, 0.1937, 0.5165, 0.1937, 0.5125, 0.2432, 0.6, 0.1937, 0.5494, 0.1425, 0.6277, 0.1389, 0.6991, 0.1937, 0.6, 0.1937, 0.6277, 0.1389, 0.6, 0.1937, 0.6991, 0.1937, 0.695, 0.2432, 0.6, 0.1937, 0.695, 0.2432, 0.594, 0.2432, 0.5125, 0.2432, 0.6, 0.1937, 0.594, 0.2432, 0.6277, 0.1389, 0.5494, 0.1425, 0.5872, 0.09763, 0.6277, 0.1389, 0.5872, 0.09763, 0.6826, 0.08499, 0.7184, 0.1372, 0.6277, 0.1389, 0.6826, 0.08499, 0.6991, 0.1937, 0.6277, 0.1389, 0.7184, 0.1372, 0.8211, 0.1937, 0.6991, 0.1937, 0.7184, 0.1372, 0.6991, 0.1937, 0.8211, 0.1937, 0.8203, 0.2432, 0.6991, 0.1937, 0.8203, 0.2432, 0.695, 0.2432, 0.6826, 0.08499, 0.5872, 0.09763, 0.6001, 0.05062, 0.5917, 0.00888, 0.6826, 0.08499, 0.6001, 0.05062, 0.6826, 0.08499, 0.5917, 0.00888, 0.8029, 0.0525, 0.83, 0.1342, 0.6826, 0.08499, 0.8029, 0.0525, 0.83, 0.1342, 0.7184, 0.1372, 0.6826, 0.08499, 0.8211, 0.1937, 0.7184, 0.1372, 0.83, 0.1342, 0.83, 0.1342, 0.9456, 0.1937, 0.8211, 0.1937, 0.9456, 0.2347, 0.8211, 0.1937, 0.9456, 0.1937, 0.9456, 0.2347, 0.8203, 0.2432, 0.8211, 0.1937, 0.9456, 0.2347, 0.9456, 0.2432, 0.8203, 0.2432, 0.9597, 0.00888, 0.8029, 0.0525, 0.5917, 0.00888, 0.9597, 0.00888, 0.8714, 0.05189, 0.8029, 0.0525, 0.8029, 0.0525, 0.8714, 0.05189, 0.83, 0.1342, 0.8714, 0.05189, 0.9241, 0.08093, 0.83, 0.1342, 0.9241, 0.08093, 0.9446, 0.1335, 0.83, 0.1342, 0.83, 0.1342, 0.9446, 0.1335, 0.9456, 0.1937, 0.9446, 0.1335, 0.9587, 0.1336, 0.9456, 0.1937, 0.9587, 0.1336, 0.9446, 0.1335, 0.9241, 0.08093, 0.9587, 0.1336, 0.9241, 0.08093, 0.9683, 0.05102, 0.9241, 0.08093, 0.8714, 0.05189, 0.9683, 0.05102, 0.9683, 0.05102, 0.8714, 0.05189, 0.9597, 0.00888, 0.9456, 0.1937, 0.9576, 0.2132, 0.9456, 0.2347, 0.9456, 0.2347, 0.9576, 0.2132, 0.9726, 0.2198, 0.9869, 0.2347, 0.9456, 0.2347, 0.9726, 0.2198, 0.9869, 0.2347, 0.9726, 0.2198, 0.9869, 0.2198, 0.6949, 0.6914, 0.927, 0.8914, 0.6949, 0.8914, 0.6949, 0.6914, 0.927, 0.6914, 0.927, 0.8914, 0.7116, 0.6838, 0.927, 0.6914, 0.6949, 0.6914, 0.7116, 0.6838, 0.927, 0.6838, 0.927, 0.6914, 0.6746, 0.6838, 0.7116, 0.6838, 0.6949, 0.6914, 0.7654, 0.3746, 0.9569, 0.4706, 0.9569, 0.3746, 0.7654, 0.3746, 0.6692, 0.3854, 0.9569, 0.4706, 0.6692, 0.3854, 0.5876, 0.4054, 0.9569, 0.4706, 0.5876, 0.4054, 0.5331, 0.4353, 0.9569, 0.4706, 0.9569, 0.4706, 0.5331, 0.4353, 0.514, 0.4706, 0.4829, 0.2686, 0.5331, 0.2989, 0.514, 0.2636, 0.4829, 0.2686, 0.5075, 0.3067, 0.5331, 0.2989, 0.5075, 0.3067, 0.5876, 0.3288, 0.5331, 0.2989, 0.5075, 0.3067, 0.569, 0.3411, 0.5876, 0.3288, 0.569, 0.3411, 0.6692, 0.3488, 0.5876, 0.3288, 0.569, 0.3411, 0.6591, 0.3636, 0.6692, 0.3488, 0.6692, 0.3488, 0.6591, 0.3636, 0.7654, 0.3746, 0.6692, 0.3488, 0.7654, 0.3746, 0.7654, 0.3596, 0.7654, 0.3596, 0.7654, 0.3746, 0.9569, 0.3746, 0.7654, 0.3596, 0.9569, 0.3746, 0.9569, 0.3596, 0.9569, 0.2636, 0.514, 0.2636, 0.5331, 0.2989, 0.9569, 0.2636, 0.5331, 0.2989, 0.5876, 0.3288, 0.9569, 0.2636, 0.5876, 0.3288, 0.6692, 0.3488, 0.9569, 0.2636, 0.6692, 0.3488, 0.7654, 0.3596, 0.9569, 0.3596, 0.9569, 0.2636, 0.7654, 0.3596, 0.9868, 0.3596, 0.9569, 0.2636, 0.9569, 0.3596, 0.9868, 0.3596, 0.9869, 0.2636, 0.9569, 0.2636, 0.1483, 0.03356, 0.1261, 0.00888, 0.1483, 0.00888, 0.1483, 0.03356, 0.1261, 0.03689, 0.1261, 0.00888, 0.1261, 0.04702, 0.1261, 0.03689, 0.1483, 0.03356, 0.1261, 0.03689, 0.1038, 0.00888, 0.1261, 0.00888, 0.1261, 0.03689, 0.1038, 0.03871, 0.1038, 0.00888, 0.1038, 0.04702, 0.1038, 0.03871, 0.1261, 0.03689, 0.1038, 0.04702, 0.1261, 0.03689, 0.1261, 0.04702, 0.1038, 0.04702, 0.1261, 0.04702, 0.1261, 0.05912, 0.1038, 0.04702, 0.1261, 0.05912, 0.1038, 0.05731, 0.1038, 0.1208, 0.1038, 0.05731, 0.1261, 0.05912, 0.1038, 0.1208, 0.1261, 0.05912, 0.1261, 0.1208, 0.08161, 0.05912, 0.1038, 0.1208, 0.08161, 0.1208, 0.08161, 0.05912, 0.1038, 0.05731, 0.1038, 0.1208, 0.08161, 0.05912, 0.1038, 0.04702, 0.1038, 0.05731, 0.08161, 0.05912, 0.08161, 0.04702, 0.1038, 0.04702, 0.08161, 0.03689, 0.1038, 0.04702, 0.08161, 0.04702, 0.08161, 0.03689, 0.1038, 0.03871, 0.1038, 0.04702, 0.08161, 0.03689, 0.1038, 0.00888, 0.1038, 0.03871, 0.08161, 0.03689, 0.08161, 0.00888, 0.1038, 0.00888, 0.05938, 0.06185, 0.08161, 0.1208, 0.05938, 0.1208, 0.05938, 0.06185, 0.08161, 0.05912, 0.08161, 0.1208, 0.05938, 0.06185, 0.08161, 0.04702, 0.08161, 0.05912, 0.05938, 0.06185, 0.05938, 0.04702, 0.08161, 0.04702, 0.05938, 0.03356, 0.08161, 0.04702, 0.05938, 0.04702, 0.03715, 0.06309, 0.05938, 0.1208, 0.03715, 0.1208, 0.03715, 0.06309, 0.05938, 0.06185, 0.05938, 0.1208, 0.03715, 0.06309, 0.05938, 0.04702, 0.05938, 0.06185, 0.03715, 0.06309, 0.03715, 0.04702, 0.05938, 0.04702, 0.03715, 0.03202, 0.05938, 0.04702, 0.03715, 0.04702, 0.03715, 0.03202, 0.05938, 0.03356, 0.05938, 0.04702, 0.03715, 0.03202, 0.05938, 0.00888, 0.05938, 0.03356, 0.03715, 0.03202, 0.03715, 0.00888, 0.05938, 0.00888, 0.1483, 0.1208, 0.1705, 0.06309, 0.1705, 0.1208, 0.1483, 0.1208, 0.1483, 0.06185, 0.1705, 0.06309, 0.1483, 0.04702, 0.1705, 0.06309, 0.1483, 0.06185, 0.1483, 0.04702, 0.1705, 0.04702, 0.1705, 0.06309, 0.1483, 0.04702, 0.1705, 0.03202, 0.1705, 0.04702, 0.1483, 0.04702, 0.1483, 0.03356, 0.1705, 0.03202, 0.1705, 0.03202, 0.1483, 0.03356, 0.1483, 0.00888, 0.1705, 0.03202, 0.1483, 0.00888, 0.1705, 0.00888, 0.05938, 0.03356, 0.08161, 0.03689, 0.08161, 0.04702, 0.05938, 0.03356, 0.08161, 0.00888, 0.08161, 0.03689, 0.05938, 0.03356, 0.05938, 0.00888, 0.08161, 0.00888, 0.1261, 0.04702, 0.1483, 0.03356, 0.1483, 0.04702, 0.1261, 0.04702, 0.1483, 0.04702, 0.1483, 0.06185, 0.1261, 0.04702, 0.1483, 0.06185, 0.1261, 0.05912, 0.1261, 0.1208, 0.1261, 0.05912, 0.1483, 0.06185, 0.1261, 0.1208, 0.1483, 0.06185, 0.1483, 0.1208, 0.05883, 0.6574, 0.08597, 0.6567, 0.08597, 0.6652, 0.05883, 0.6574, 0.07372, 0.6531, 0.08597, 0.6567, 0.05883, 0.6418, 0.07372, 0.6531, 0.05883, 0.6574, 0.05883, 0.6418, 0.07372, 0.6461, 0.07372, 0.6531, 0.08597, 0.6339, 0.07372, 0.6461, 0.05883, 0.6418, 0.08597, 0.6339, 0.08597, 0.6425, 0.07372, 0.6461, 0.08597, 0.6425, 0.08597, 0.6496, 0.07372, 0.6461, 0.07372, 0.6461, 0.08597, 0.6496, 0.07372, 0.6531, 0.07372, 0.6531, 0.08597, 0.6496, 0.08597, 0.6567, 0.08597, 0.6567, 0.08597, 0.6496, 0.09822, 0.6531, 0.08597, 0.6652, 0.08597, 0.6567, 0.09822, 0.6531, 0.08597, 0.6652, 0.09822, 0.6531, 0.1131, 0.6574, 0.09822, 0.6461, 0.08597, 0.6496, 0.08597, 0.6425, 0.09822, 0.6531, 0.08597, 0.6496, 0.09822, 0.6461, 0.1131, 0.6574, 0.09822, 0.6531, 0.09822, 0.6461, 0.1131, 0.6574, 0.09822, 0.6461, 0.1131, 0.6418, 0.1131, 0.6418, 0.09822, 0.6461, 0.08597, 0.6425, 0.1131, 0.6418, 0.08597, 0.6425, 0.08597, 0.6339, 0.08597, 0.6425, 0.1131, 0.6418, 0.08597, 0.6339, 0.08597, 0.6425, 0.09822, 0.6461, 0.1131, 0.6418, 0.09822, 0.6461, 0.1131, 0.6574, 0.1131, 0.6418, 0.09822, 0.6461, 0.09822, 0.6531, 0.1131, 0.6574, 0.09822, 0.6531, 0.08597, 0.6652, 0.1131, 0.6574, 0.09822, 0.6531, 0.08597, 0.6567, 0.08597, 0.6652, 0.08597, 0.6496, 0.08597, 0.6567, 0.09822, 0.6531, 0.08597, 0.6496, 0.07372, 0.6531, 0.08597, 0.6567, 0.08597, 0.6496, 0.07372, 0.6461, 0.07372, 0.6531, 0.08597, 0.6496, 0.09822, 0.6531, 0.09822, 0.6461, 0.08597, 0.6496, 0.09822, 0.6461, 0.08597, 0.6425, 0.08597, 0.6496, 0.08597, 0.6425, 0.07372, 0.6461, 0.07372, 0.6461, 0.08597, 0.6425, 0.08597, 0.6339, 0.07372, 0.6461, 0.08597, 0.6339, 0.05883, 0.6418, 0.07372, 0.6531, 0.07372, 0.6461, 0.05883, 0.6418, 0.07372, 0.6531, 0.05883, 0.6418, 0.05883, 0.6574, 0.08597, 0.6567, 0.07372, 0.6531, 0.05883, 0.6574, 0.08597, 0.6567, 0.05883, 0.6574, 0.08597, 0.6652, 0.4829, 0.2686, 0.514, 0.2636, 0.5331, 0.2989, 0.4829, 0.2686, 0.5331, 0.2989, 0.5075, 0.3067, 0.5075, 0.3067, 0.5331, 0.2989, 0.5876, 0.3288, 0.5075, 0.3067, 0.5876, 0.3288, 0.569, 0.3411, 0.569, 0.3411, 0.5876, 0.3288, 0.6692, 0.3488, 0.569, 0.3411, 0.6692, 0.3488, 0.6591, 0.3636, 0.7654, 0.3746, 0.6591, 0.3636, 0.6692, 0.3488, 0.7654, 0.3746, 0.6692, 0.3488, 0.7654, 0.3596, 0.7654, 0.3596, 0.9569, 0.3746, 0.7654, 0.3746, 0.7654, 0.3596, 0.9569, 0.3596, 0.9569, 0.3746, 0.5331, 0.4353, 0.9569, 0.4706, 0.514, 0.4706, 0.5331, 0.4353, 0.5876, 0.4054, 0.9569, 0.4706, 0.5876, 0.4054, 0.6692, 0.3854, 0.9569, 0.4706, 0.6692, 0.3854, 0.7654, 0.3746, 0.9569, 0.4706, 0.9569, 0.3746, 0.9569, 0.4706, 0.7654, 0.3746, 0.514, 0.2636, 0.9569, 0.2636, 0.5331, 0.2989, 0.5331, 0.2989, 0.9569, 0.2636, 0.5876, 0.3288, 0.5876, 0.3288, 0.9569, 0.2636, 0.6692, 0.3488, 0.6692, 0.3488, 0.9569, 0.2636, 0.7654, 0.3596, 0.7654, 0.3596, 0.9569, 0.2636, 0.9569, 0.3596, 0.9868, 0.3596, 0.9569, 0.2636, 0.9869, 0.2636, 0.9868, 0.3596, 0.9569, 0.3596, 0.9569, 0.2636, 0.6949, 0.8914, 0.494, 0.6914, 0.494, 0.8914, 0.6949, 0.8914, 0.6949, 0.6914, 0.494, 0.6914, 0.494, 0.6914, 0.6949, 0.6914, 0.6746, 0.6838, 0.494, 0.6914, 0.6746, 0.6838, 0.5132, 0.6838, 0.5132, 0.6838, 0.6746, 0.6838, 0.6822, 0.6794, 0.5132, 0.6838, 0.6822, 0.6794, 0.5056, 0.6794, 0.6822, 0.6794, 0.5056, 0.5833, 0.5056, 0.6794, 0.6822, 0.6794, 0.6822, 0.5833, 0.5056, 0.5833, 0.4135, 0.6591, 0.4414, 0.6525, 0.4514, 0.6577, 0.4135, 0.6591, 0.4206, 0.6537, 0.4414, 0.6525, 0.4437, 0.6437, 0.4414, 0.6525, 0.4206, 0.6537, 0.4437, 0.6437, 0.4206, 0.6537, 0.4159, 0.6429, 0.4437, 0.6437, 0.4159, 0.6429, 0.4266, 0.6363, 0.3865, 0.6296, 0.4266, 0.6363, 0.4159, 0.6429, 0.3865, 0.6296, 0.4159, 0.6429, 0.3848, 0.6389, 0.3865, 0.6296, 0.3848, 0.6389, 0.3582, 0.6417, 0.3865, 0.6296, 0.3582, 0.6417, 0.3355, 0.6334, 0.3272, 0.6251, 0.3865, 0.6296, 0.3355, 0.6334, 0.3272, 0.6251, 0.3878, 0.6201, 0.3865, 0.6296, 0.3878, 0.6201, 0.4266, 0.6363, 0.3865, 0.6296, 0.3848, 0.6389, 0.4159, 0.6429, 0.4054, 0.6493, 0.3848, 0.6389, 0.4054, 0.6493, 0.3845, 0.6462, 0.3582, 0.6417, 0.3848, 0.6389, 0.3845, 0.6462, 0.3582, 0.6417, 0.3845, 0.6462, 0.3681, 0.6489, 0.3272, 0.6251, 0.3355, 0.6334, 0.3126, 0.6416, 0.3878, 0.6201, 0.4374, 0.6287, 0.4266, 0.6363, 0.4374, 0.6287, 0.4437, 0.6437, 0.4266, 0.6363, 0.4374, 0.6287, 0.4571, 0.6423, 0.4437, 0.6437, 0.4571, 0.6423, 0.4414, 0.6525, 0.4437, 0.6437, 0.4571, 0.6423, 0.4514, 0.6577, 0.4414, 0.6525, 0.3126, 0.6416, 0.3355, 0.6334, 0.3582, 0.6417, 0.3126, 0.6416, 0.3582, 0.6417, 0.3493, 0.6551, 0.3211, 0.655, 0.3126, 0.6416, 0.3493, 0.6551, 0.3122, 0.6605, 0.3211, 0.655, 0.3493, 0.6551, 0.3122, 0.6605, 0.3493, 0.6551, 0.3578, 0.6605, 0.2753, 0.08886, 0.2495, 0.02809, 0.288, 0.02809, 0.2753, 0.08886, 0.2368, 0.08886, 0.2495, 0.02809, 0.2651, 0.1666, 0.2368, 0.08886, 0.2753, 0.08886, 0.2651, 0.1666, 0.2283, 0.1666, 0.2368, 0.08886, 0.2283, 0.1666, 0.2651, 0.1666, 0.2651, 0.2357, 0.2283, 0.1666, 0.2651, 0.2357, 0.2283, 0.2357, 0.1146, 0.159, 0.1616, 0.1395, 0.1616, 0.159, 0.1146, 0.159, 0.01313, 0.1395, 0.1616, 0.1395, 0.01313, 0.159, 0.01313, 0.1395, 0.1146, 0.159, 0.01313, 0.2011, 0.01313, 0.159, 0.1146, 0.159, 0.01313, 0.2011, 0.1146, 0.159, 0.1447, 0.2011, 0.1447, 0.2011, 0.01313, 0.2821, 0.01313, 0.2011, 0.1447, 0.2011, 0.1849, 0.2821, 0.01313, 0.2821, 0.01313, 0.3444, 0.01313, 0.2821, 0.1849, 0.2821, 0.01313, 0.3444, 0.1849, 0.2821, 0.2169, 0.3444, 0.01313, 0.363, 0.01313, 0.3444, 0.2169, 0.3444, 0.01313, 0.363, 0.2169, 0.3444, 0.2169, 0.363, 0.01313, 0.3744, 0.01313, 0.363, 0.2169, 0.363, 0.01313, 0.3744, 0.2169, 0.363, 0.2169, 0.3744, 0.01313, 0.3815, 0.01313, 0.3744, 0.2169, 0.3744, 0.01313, 0.3815, 0.2169, 0.3744, 0.2169, 0.3815, 0.7116, 0.6838, 0.927, 0.6914, 0.927, 0.6838, 0.7116, 0.6838, 0.6949, 0.6914, 0.927, 0.6914, 0.927, 0.8914, 0.927, 0.6914, 0.6949, 0.6914, 0.927, 0.8914, 0.6949, 0.6914, 0.6949, 0.8914, 0.7116, 0.6838, 0.6746, 0.6838, 0.6949, 0.6914, 0.2991, 0.6402, 0.3211, 0.655, 0.3122, 0.6605, 0.2991, 0.6402, 0.3126, 0.6416, 0.3211, 0.655, 0.3272, 0.6251, 0.3126, 0.6416, 0.2991, 0.6402, 0.9461, 0.9857, 0.9461, 0.9166, 0.8169, 0.9857, 0.8169, 0.9857, 0.9461, 0.9166, 0.5591, 0.9166, 0.8169, 0.9857, 0.5591, 0.9166, 0.6722, 0.981, 0.5591, 0.975, 0.6722, 0.981, 0.5591, 0.9166, 0.4136, 0.02809, 0.4136, 0.0518, 0.3146, 0.0518, 0.4136, 0.02809, 0.3146, 0.0518, 0.288, 0.02809, 0.2753, 0.08886, 0.288, 0.02809, 0.3146, 0.0518, 0.2651, 0.1666, 0.2753, 0.08886, 0.3146, 0.0518, 0.3146, 0.0518, 0.3146, 0.2357, 0.2651, 0.1666, 0.3146, 0.2357, 0.2651, 0.2357, 0.2651, 0.1666, 0.288, 0.02809, 0.4136, 0.00888, 0.4136, 0.02809, 0.288, 0.02809, 0.288, 0.00885, 0.4136, 0.00888, 0.177, 0.6556, 0.1891, 0.6318, 0.1891, 0.6556, 0.177, 0.6556, 0.177, 0.6318, 0.1891, 0.6318, 0.7397, 0.6188, 0.9219, 0.634, 0.9219, 0.6188, 0.7397, 0.6188, 0.7397, 0.634, 0.9219, 0.634, 0.9219, 0.634, 0.7397, 0.634, 0.7397, 0.6633, 0.9219, 0.634, 0.7397, 0.6633, 0.9219, 0.6633, 0.2367, 0.6556, 0.2367, 0.6318, 0.248, 0.6318, 0.2367, 0.6556, 0.248, 0.6318, 0.248, 0.6556, 0.2367, 0.6318, 0.2367, 0.6556, 0.1891, 0.6556, 0.2367, 0.6318, 0.1891, 0.6556, 0.1891, 0.6318, 0.3578, 0.6605, 0.3582, 0.6417, 0.3681, 0.6489, 0.3578, 0.6605, 0.3493, 0.6551, 0.3582, 0.6417, 0.2367, 0.6556, 0.2367, 0.6621, 0.1891, 0.6621, 0.2367, 0.6556, 0.1891, 0.6621, 0.1891, 0.6556, 0.1891, 0.6253, 0.2367, 0.6253, 0.2367, 0.6318, 0.1891, 0.6253, 0.2367, 0.6318, 0.1891, 0.6318, 0.7397, 0.6633, 0.9219, 0.634, 0.9219, 0.6633, 0.7397, 0.6633, 0.7397, 0.634, 0.9219, 0.634, 0.9219, 0.634, 0.7397, 0.6188, 0.9219, 0.6188, 0.9219, 0.634, 0.7397, 0.634, 0.7397, 0.6188, 0.9523, 0.6633, 0.9219, 0.634, 0.9219, 0.6633, 0.9523, 0.6633, 0.9523, 0.634, 0.9219, 0.634, 0.9219, 0.6633, 0.9523, 0.634, 0.9523, 0.6633, 0.9219, 0.6633, 0.9219, 0.634, 0.9523, 0.634, 0.8203, 0.2432, 0.9456, 0.2432, 0.9456, 0.2347, 0.9456, 0.2347, 0.8211, 0.1937, 0.8203, 0.2432, 0.695, 0.2432, 0.8203, 0.2432, 0.8211, 0.1937, 0.695, 0.2432, 0.8211, 0.1937, 0.6991, 0.1937, 0.695, 0.2432, 0.6991, 0.1937, 0.6, 0.1937, 0.695, 0.2432, 0.6, 0.1937, 0.594, 0.2432, 0.6, 0.1937, 0.5125, 0.2432, 0.594, 0.2432, 0.9456, 0.2347, 0.9456, 0.1937, 0.8211, 0.1937, 0.83, 0.1342, 0.8211, 0.1937, 0.9456, 0.1937, 0.7184, 0.1372, 0.8211, 0.1937, 0.83, 0.1342, 0.7184, 0.1372, 0.6991, 0.1937, 0.8211, 0.1937, 0.6991, 0.1937, 0.7184, 0.1372, 0.6277, 0.1389, 0.6991, 0.1937, 0.6277, 0.1389, 0.6, 0.1937, 0.6, 0.1937, 0.6277, 0.1389, 0.5494, 0.1425, 0.6, 0.1937, 0.5494, 0.1425, 0.5165, 0.1937, 0.6, 0.1937, 0.5165, 0.1937, 0.5125, 0.2432, 0.9576, 0.2132, 0.9456, 0.1937, 0.9456, 0.2347, 0.9576, 0.2132, 0.9456, 0.2347, 0.9726, 0.2198, 0.9869, 0.2347, 0.9726, 0.2198, 0.9456, 0.2347, 0.9869, 0.2347, 0.9869, 0.2198, 0.9726, 0.2198, 0.6277, 0.1389, 0.5872, 0.09763, 0.5494, 0.1425, 0.6277, 0.1389, 0.6826, 0.08499, 0.5872, 0.09763, 0.5872, 0.09763, 0.6826, 0.08499, 0.6001, 0.05062, 0.6826, 0.08499, 0.5917, 0.00888, 0.6001, 0.05062, 0.5917, 0.00888, 0.6826, 0.08499, 0.8029, 0.0525, 0.9597, 0.00888, 0.5917, 0.00888, 0.8029, 0.0525, 0.9597, 0.00888, 0.8029, 0.0525, 0.8714, 0.05189, 0.8714, 0.05189, 0.9683, 0.05102, 0.9597, 0.00888, 0.6277, 0.1389, 0.7184, 0.1372, 0.6826, 0.08499, 0.6826, 0.08499, 0.7184, 0.1372, 0.83, 0.1342, 0.6826, 0.08499, 0.83, 0.1342, 0.8029, 0.0525, 0.8029, 0.0525, 0.83, 0.1342, 0.8714, 0.05189, 0.9241, 0.08093, 0.8714, 0.05189, 0.83, 0.1342, 0.8714, 0.05189, 0.9241, 0.08093, 0.9683, 0.05102, 0.9587, 0.1336, 0.9683, 0.05102, 0.9241, 0.08093, 0.9587, 0.1336, 0.9241, 0.08093, 0.9446, 0.1335, 0.9587, 0.1336, 0.9446, 0.1335, 0.9456, 0.1937, 0.83, 0.1342, 0.9456, 0.1937, 0.9446, 0.1335, 0.9446, 0.1335, 0.9241, 0.08093, 0.83, 0.1342, 0.5209, 0.3675, 0.5346, 0.3596, 0.5505, 0.3637, 0.5362, 0.3756, 0.5209, 0.3675, 0.5505, 0.3637, 0.5362, 0.3756, 0.5505, 0.3637, 0.5531, 0.3749, 0.5362, 0.3756, 0.5531, 0.3749, 0.5416, 0.3953, 0.5362, 0.3756, 0.5416, 0.3953, 0.5252, 0.3907, 0.5056, 0.4001, 0.5252, 0.3907, 0.5416, 0.3953, 0.5056, 0.4001, 0.5416, 0.3953, 0.5067, 0.4142, 0.5067, 0.4142, 0.4785, 0.3962, 0.5056, 0.4001, 0.5067, 0.4142, 0.4802, 0.419, 0.4785, 0.3962, 0.4785, 0.3962, 0.4802, 0.419, 0.4628, 0.4079, 0.4159, 0.6429, 0.4135, 0.6591, 0.4054, 0.6493, 0.4159, 0.6429, 0.4206, 0.6537, 0.4135, 0.6591, 0.494, 0.6914, 0.6949, 0.8914, 0.494, 0.8914, 0.494, 0.6914, 0.6949, 0.6914, 0.6949, 0.8914, 0.6746, 0.6838, 0.6949, 0.6914, 0.494, 0.6914, 0.6746, 0.6838, 0.494, 0.6914, 0.5132, 0.6838, 0.6822, 0.6794, 0.6746, 0.6838, 0.5132, 0.6838, 0.6822, 0.6794, 0.5132, 0.6838, 0.5056, 0.6794, 0.5056, 0.5833, 0.6822, 0.6794, 0.5056, 0.6794, 0.5056, 0.5833, 0.6822, 0.5833, 0.6822, 0.6794, 0.2495, 0.02809, 0.2753, 0.08886, 0.288, 0.02809, 0.2495, 0.02809, 0.2368, 0.08886, 0.2753, 0.08886, 0.2368, 0.08886, 0.2651, 0.1666, 0.2753, 0.08886, 0.2368, 0.08886, 0.2283, 0.1666, 0.2651, 0.1666, 0.2651, 0.2357, 0.2651, 0.1666, 0.2283, 0.1666, 0.2651, 0.2357, 0.2283, 0.1666, 0.2283, 0.2357, 0.494, 0.6914, 0.476, 0.6838, 0.5132, 0.6838, 0.2607, 0.6914, 0.476, 0.6838, 0.494, 0.6914, 0.2607, 0.6914, 0.2607, 0.6838, 0.476, 0.6838, 0.2607, 0.6914, 0.04516, 0.6838, 0.2607, 0.6838, 0.2607, 0.6914, 0.02858, 0.6914, 0.04516, 0.6838, 0.2607, 0.8914, 0.02858, 0.6914, 0.2607, 0.6914, 0.2607, 0.8914, 0.02858, 0.8914, 0.02858, 0.6914, 0.02858, 0.9935, 0.02858, 0.8914, 0.2607, 0.8914, 0.2607, 0.8914, 0.2607, 0.6914, 0.494, 0.6914, 0.2607, 0.8914, 0.494, 0.6914, 0.494, 0.8914, 0.2607, 0.8914, 0.494, 0.8914, 0.494, 0.9934, 0.2607, 0.8914, 0.494, 0.9934, 0.2607, 0.9935, 0.02858, 0.9935, 0.2607, 0.8914, 0.2607, 0.9935, 0.2497, 0.3942, 0.2495, 0.4184, 0.2275, 0.4451, 0.2497, 0.3942, 0.2275, 0.4451, 0.1816, 0.4614, 0.1816, 0.4614, 0.07795, 0.4439, 0.2497, 0.3942, 0.1816, 0.4614, 0.1473, 0.4744, 0.07795, 0.4439, 0.08938, 0.4816, 0.07795, 0.4439, 0.1473, 0.4744, 0.03215, 0.4793, 0.07795, 0.4439, 0.08938, 0.4816, 0.03215, 0.4793, 0.08938, 0.4816, 0.0941, 0.5332, 0.03215, 0.4793, 0.0941, 0.5332, 0.01337, 0.5386, 0.01337, 0.5386, 0.0941, 0.5332, 0.1041, 0.6089, 0.01337, 0.5386, 0.1041, 0.6089, 0.04504, 0.6162, 0.2245, 0.502, 0.1473, 0.4744, 0.1816, 0.4614, 0.2245, 0.502, 0.1703, 0.5197, 0.1473, 0.4744, 0.08938, 0.4816, 0.1473, 0.4744, 0.1703, 0.5197, 0.08938, 0.4816, 0.1703, 0.5197, 0.0941, 0.5332, 0.0941, 0.5332, 0.1703, 0.5197, 0.2351, 0.5829, 0.0941, 0.5332, 0.2351, 0.5829, 0.168, 0.599, 0.1041, 0.6089, 0.0941, 0.5332, 0.168, 0.599, 0.2245, 0.502, 0.1816, 0.4614, 0.2275, 0.4451, 0.2245, 0.502, 0.2275, 0.4451, 0.3064, 0.4646, 0.2245, 0.502, 0.3064, 0.4646, 0.3845, 0.5228, 0.2245, 0.502, 0.3845, 0.5228, 0.3048, 0.5596, 0.3048, 0.5596, 0.1703, 0.5197, 0.2245, 0.502, 0.3048, 0.5596, 0.2351, 0.5829, 0.1703, 0.5197, 0.3064, 0.4646, 0.2275, 0.4451, 0.2495, 0.4184, 0.3064, 0.4646, 0.2495, 0.4184, 0.3294, 0.4386, 0.3064, 0.4646, 0.3294, 0.4386, 0.4367, 0.4862, 0.3064, 0.4646, 0.4367, 0.4862, 0.3845, 0.5228, 0.3484, 0.4051, 0.3294, 0.4386, 0.2495, 0.4184, 0.4751, 0.4503, 0.3294, 0.4386, 0.3484, 0.4051, 0.4751, 0.4503, 0.4367, 0.4862, 0.3294, 0.4386, 0.3484, 0.4051, 0.2495, 0.4184, 0.2497, 0.3942, 0.9461, 0.9166, 0.9461, 0.9857, 0.8169, 0.9857, 0.5591, 0.9166, 0.9461, 0.9166, 0.8169, 0.9857, 0.5591, 0.9166, 0.8169, 0.9857, 0.6722, 0.981, 0.6722, 0.981, 0.5591, 0.975, 0.5591, 0.9166, 0.2651, 0.2357, 0.3146, 0.2357, 0.2651, 0.1666, 0.3146, 0.2357, 0.3146, 0.0518, 0.2651, 0.1666, 0.2753, 0.08886, 0.2651, 0.1666, 0.3146, 0.0518, 0.288, 0.02809, 0.2753, 0.08886, 0.3146, 0.0518, 0.4136, 0.02809, 0.288, 0.02809, 0.3146, 0.0518, 0.4136, 0.02809, 0.3146, 0.0518, 0.4136, 0.0518, 0.4136, 0.00888, 0.288, 0.02809, 0.4136, 0.02809, 0.4136, 0.00888, 0.288, 0.00888, 0.288, 0.02809, 0.9318, 0.5971, 0.9628, 0.4949, 0.9318, 0.4949, 0.9318, 0.5971, 0.9628, 0.5971, 0.9628, 0.4949, 0.8905, 0.5971, 0.9318, 0.4949, 0.8905, 0.4949, 0.8905, 0.5971, 0.9318, 0.5971, 0.9318, 0.4949, 0.6001, 0.05062, 0.5917, 0.00888, 0.4974, 0.00888, 0.6001, 0.05062, 0.4974, 0.00888, 0.4962, 0.05062, 0.6001, 0.05062, 0.4962, 0.05062, 0.529, 0.09043, 0.6001, 0.05062, 0.529, 0.09043, 0.5872, 0.09763, 0.5872, 0.09763, 0.529, 0.09043, 0.489, 0.1318, 0.5872, 0.09763, 0.489, 0.1318, 0.5494, 0.1425, 0.4607, 0.157, 0.5494, 0.1425, 0.489, 0.1318, 0.5165, 0.1937, 0.5494, 0.1425, 0.4607, 0.157, 0.4901, 0.08275, 0.529, 0.09043, 0.4962, 0.05062, 0.4302, 0.1179, 0.529, 0.09043, 0.4901, 0.08275, 0.4302, 0.1179, 0.489, 0.1318, 0.529, 0.09043, 0.4302, 0.1179, 0.4607, 0.157, 0.489, 0.1318, 0.4302, 0.1179, 0.3897, 0.1539, 0.4607, 0.157, 0.4387, 0.1937, 0.4607, 0.157, 0.3897, 0.1539, 0.5165, 0.1937, 0.4607, 0.157, 0.4387, 0.1937, 0.5125, 0.2432, 0.5165, 0.1937, 0.4387, 0.1937, 0.5125, 0.2432, 0.4387, 0.1937, 0.4342, 0.2432, 0.4387, 0.1937, 0.3596, 0.2432, 0.4342, 0.2432, 0.4387, 0.1937, 0.3656, 0.1937, 0.3596, 0.2432, 0.4387, 0.1937, 0.3897, 0.1539, 0.3656, 0.1937])
me_s4studio_mesh_1.materials.append(mat_diffuse_001)
me_s4studio_mesh_1.use_remesh_preserve_volume = False
me_s4studio_mesh_1.use_remesh_preserve_attributes = False
me_s4studio_mesh_1.use_mirror_vertex_groups = False
me_s4studio_mesh_1.update()
me_s4studio_mesh_0 = bpy.data.meshes.new('s4studio_mesh_0')
me_s4studio_mesh_0.from_pydata([(0.2564, 0.456, 0.005871), (0.2564, -0.2857, 0.005871), (-0.2564, -0.2857, 0.005871), (-0.2564, 0.456, 0.005871)], [], [(1, 0, 3), (1, 3, 2)])
me_s4studio_mesh_0.polygons.foreach_set('use_smooth', [True] * 2)
_uv = me_s4studio_mesh_0.uv_layers.new(name='uv_0')
_uv.uv.foreach_set('vector', [0.5829, 0.8123, 0.5829, 0.98, 0.4178, 0.98, 0.5829, 0.8123, 0.4178, 0.98, 0.4178, 0.8123])
me_s4studio_mesh_0.materials.append(mat_diffuse)
me_s4studio_mesh_0.use_remesh_preserve_volume = False
me_s4studio_mesh_0.use_remesh_preserve_attributes = False
me_s4studio_mesh_0.use_mirror_vertex_groups = False
me_s4studio_mesh_0.update()
arm_none_armature_data = bpy.data.armatures.new('None_Armature_Data')  # bones are not reproduced

# ---- objects
ob_rig = bpy.data.objects.new('rig', arm_none_armature_data)
ob_s4studio_mesh_1 = bpy.data.objects.new('s4studio_mesh_1', me_s4studio_mesh_1)
ob_s4studio_mesh_0 = bpy.data.objects.new('s4studio_mesh_0', me_s4studio_mesh_0)
ob_lamp_003 = bpy.data.objects.new('Lamp.003', light_lamp_003)
ob_lamp_002 = bpy.data.objects.new('Lamp.002', light_lamp_002)
ob_lamp_001 = bpy.data.objects.new('Lamp.001', light_lamp_001)
ob_lamp_004 = bpy.data.objects.new('Lamp.004', light_lamp)
ob_camera = bpy.data.objects.new('Camera', cam_camera)

# ---- transforms, parenting, visibility, modifiers, constraints
ob_rig.location = (0.0, 0.0, 0.0)
ob_rig.show_in_front = True
ob_rig.lineart.crease_threshold = 0.0
ob_s4studio_mesh_1.location = (0.0, 0.0, 0.0)
ob_s4studio_mesh_1.show_transparent = True
ob_s4studio_mesh_1.lineart.crease_threshold = 0.0
_vg = ob_s4studio_mesh_1.vertex_groups.new(name='transformBone')
_vg.add([0, 1, 2, 3, 4, 5, 6, 7, 8, 9, 10, 11, 12, 13, 14, 15, 16, 17, 18, 19, 20, 21, 22, 23, 24, 25, 26, 27, 28, 29, 30, 31, 32, 33, 34, 35, 36, 37, 38, 39, 40, 41, 42, 43, 44, 45, 46, 47, 48, 49, 50, 51, 52, 53, 54, 55, 56, 57, 58, 59, 60, 61, 62, 63, 64, 65, 66, 67, 68, 69, 70, 71, 72, 73, 74, 75, 76, 77, 78, 79, 80, 81, 82, 83, 84, 85, 86, 87, 88, 89, 90, 91, 92, 93, 94, 95, 96, 97, 98, 99, 100, 101, 102, 103, 104, 105, 106, 107, 108, 109, 110, 111, 112, 113, 114, 115, 116, 117, 118, 119, 120, 121, 122, 123, 124, 125, 126, 127, 128, 129, 130, 131, 132, 133, 134, 135, 136, 137, 138, 139, 140, 141, 142, 143, 144, 145, 146, 147, 148, 149, 150, 151, 152, 153, 154, 155, 156, 157, 158, 159, 160, 161, 162, 163, 164, 165, 166, 167, 168, 169, 170, 171, 172, 173, 174, 175, 176, 177, 178, 179, 180, 181, 182, 183, 184, 185, 186, 187, 188, 189, 190, 191, 192, 193, 194, 195, 196, 197, 198, 199, 200, 201, 202, 203, 204, 205, 206, 207, 208, 209, 210, 211, 212, 213, 214, 215, 216, 217, 218, 219, 220, 221, 222, 223, 224, 225, 226, 227, 228, 229, 230, 231, 232, 233, 234, 235, 236, 237, 238, 239, 240, 241, 242, 243, 244, 245, 246, 247, 248, 249, 250, 251, 252, 253, 254, 255, 256, 257, 258, 259, 260, 261, 262, 263, 264, 265, 266, 267, 268, 269, 270, 271, 272, 273, 274, 275, 276, 277, 278, 279, 280, 281, 282, 283, 284, 285, 286, 287, 288, 289, 290, 291, 292, 293, 294, 295, 296, 297, 298, 299, 300, 301, 302, 303, 304, 305, 306, 307, 308, 309, 310, 311, 312, 313, 314, 315, 316, 317, 318, 319, 320, 321, 322, 323, 324, 325, 326, 327, 328, 329, 330, 331, 332, 333, 334, 335, 336, 337, 338, 339, 340, 341, 342, 343, 344, 345, 346, 347, 348, 349, 350, 351, 352, 353, 354, 355, 356, 357, 358, 359, 360, 361, 362, 363, 364, 365, 366, 367, 368, 369, 370, 371, 372, 373, 374, 375, 376, 377, 378, 379, 380, 381, 382, 383, 384, 385, 386, 387, 388, 389, 390, 391, 392, 393, 394, 395, 396, 397, 398, 399, 400, 401, 402, 403, 404, 405, 406, 407, 408, 409, 410, 411, 412, 413, 414, 415, 416, 417, 418, 419, 420, 421, 422, 423, 424, 425, 426, 427, 428, 429, 430, 431, 432, 433, 434, 435, 436, 437, 438, 439, 440, 441, 442, 443, 444, 445, 446, 447, 448, 449, 450, 451, 452, 453, 454, 455, 456, 457, 458, 459, 460, 461, 462, 463, 464, 465, 466, 467, 468, 469, 470, 471, 472, 473, 474, 475, 476, 477, 478, 479, 480, 481, 482, 483, 484, 485, 486, 487, 488, 489, 490, 491, 492, 493, 494, 495, 496, 497, 498, 499, 500, 501, 502, 503, 504, 505, 506, 507, 508, 509, 510, 511, 512, 513, 514, 515, 516, 517, 518, 519, 520, 521, 522, 523, 524, 525, 526, 527, 528, 529, 530, 531, 532, 533, 534, 535, 536, 537, 538, 539, 540, 541, 542, 543, 544, 545, 546, 547, 548, 549, 550, 551, 552, 553, 554, 555, 556, 557, 558, 559, 560, 561, 562, 563, 564, 565, 566, 567, 568, 569, 570, 571, 572, 573, 574, 575, 576, 577, 578, 579, 580, 581, 582, 583, 584, 585, 586, 587, 588, 589, 590, 591, 592, 593, 594, 595, 596, 597, 598, 599, 600, 601, 602, 603, 604, 605, 606, 607, 608, 609, 610, 611, 612, 613, 614, 615, 616, 617, 618, 619, 620], 1.0, 'REPLACE')
_m = ob_s4studio_mesh_1.modifiers.new('s4studio_mesh_1_skin', 'ARMATURE')
_m.object = ob_rig
ob_s4studio_mesh_0.location = (0.0, 0.0, 0.0)
ob_s4studio_mesh_0.show_transparent = True
ob_s4studio_mesh_0.lineart.crease_threshold = 0.0
_m = ob_s4studio_mesh_0.modifiers.new('s4studio_mesh_0_skin', 'ARMATURE')
_m.object = ob_rig
ob_lamp_003.location = (0.0, -3.0, 4.0)
ob_lamp_003.rotation_euler = (0.6503, 0.05522, 1.866)
ob_lamp_003.lock_rotations_4d = False
ob_lamp_003.empty_display_type = 'ARROWS'
ob_lamp_003.color = (0.0, 0.0, 0.0, 0.0)
ob_lamp_003.lineart.crease_threshold = 0.0
ob_lamp_002.location = (0.0, 3.0, 4.0)
ob_lamp_002.rotation_euler = (0.6503, 0.05522, 1.866)
ob_lamp_002.lock_rotations_4d = False
ob_lamp_002.empty_display_type = 'ARROWS'
ob_lamp_002.color = (0.0, 0.0, 0.0, 0.0)
ob_lamp_002.lineart.crease_threshold = 0.0
ob_lamp_001.location = (-3.0, 0.0, 4.0)
ob_lamp_001.rotation_euler = (0.6503, 0.05522, 1.866)
ob_lamp_001.lock_rotations_4d = False
ob_lamp_001.empty_display_type = 'ARROWS'
ob_lamp_001.color = (0.0, 0.0, 0.0, 0.0)
ob_lamp_001.lineart.crease_threshold = 0.0
ob_lamp_004.location = (3.0, 0.0, 4.0)
ob_lamp_004.rotation_euler = (0.6503, 0.05522, 1.866)
ob_lamp_004.lock_rotations_4d = False
ob_lamp_004.empty_display_type = 'ARROWS'
ob_lamp_004.color = (0.0, 0.0, 0.0, 0.0)
ob_lamp_004.lineart.crease_threshold = 0.0
ob_camera.location = (7.481, -6.508, 5.344)
ob_camera.rotation_euler = (1.109, 0.01082, 0.8149)
ob_camera.lock_rotations_4d = False
ob_camera.empty_display_type = 'ARROWS'
ob_camera.color = (0.0, 0.0, 0.0, 0.0)
ob_camera.display_type = 'WIRE'
ob_camera.lineart.crease_threshold = 0.0

# ---- collection membership
col_collection_1.objects.link(ob_rig)
col_collection_1.objects.link(ob_s4studio_mesh_1)
col_collection_1.objects.link(ob_s4studio_mesh_0)
col_collection_1.objects.link(ob_lamp_003)
col_collection_1.objects.link(ob_lamp_002)
col_collection_1.objects.link(ob_lamp_001)
col_collection_1.objects.link(ob_lamp_004)
col_collection_1.objects.link(ob_camera)

# ---- scene / render settings (as saved in the file)
scene.camera = ob_camera
scene.frame_start = 1; scene.frame_end = 250; scene.frame_set(1)
scene.render.engine = 'BLENDER_EEVEE_NEXT'
scene.render.resolution_percentage = 50
scene.render.dither_intensity = 0.0
scene.cycles.use_denoising = False
scene.cycles.samples = 10
scene.cycles.sampling_pattern = 'TABULATED_SOBOL'
scene.cycles.light_sampling_threshold = 0.0
scene.cycles.use_adaptive_sampling = False
scene.cycles.use_light_tree = False
scene.cycles.blur_glossy = 0.0
scene.cycles.volume_bounces = 1
scene.cycles.pixel_filter_type = 'GAUSSIAN'
scene.cycles.sample_clamp_indirect = 0.0
scene.view_settings.view_transform = 'Standard'
bpy.context.view_layer.update()
